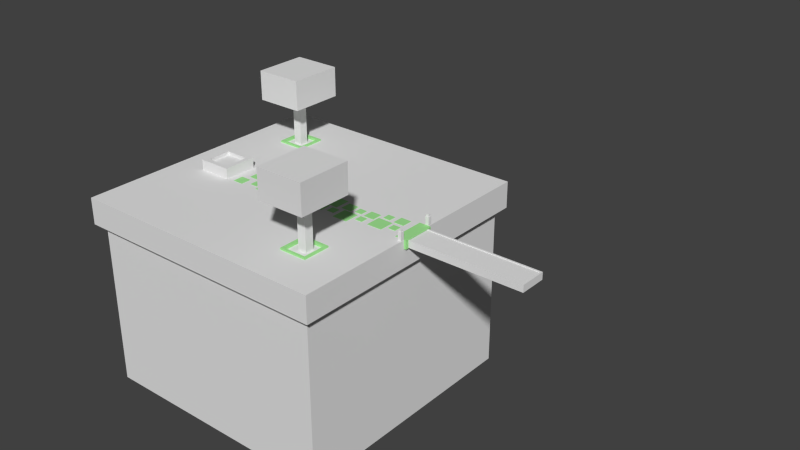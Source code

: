 # Source: Level_base_models.blend  (saved by Blender 2.73.0; exported with 4.5.12 LTS)
import bpy
from mathutils import Matrix  # noqa: F401  (used for matrix-valued properties, if any)

bpy.ops.wm.read_factory_settings(use_empty=True)
scene = bpy.context.scene
scene.name = 'Scene'

# ---- collections
col_collection_1 = bpy.data.collections.new('Collection 1'); scene.collection.children.link(col_collection_1)
col_collection_6 = bpy.data.collections.new('Collection 6'); scene.collection.children.link(col_collection_6)
col_collection_6.hide_render = True
col_collection_6.hide_viewport = True
col_collection_10 = bpy.data.collections.new('Collection 10'); scene.collection.children.link(col_collection_10)
col_collection_10.hide_render = True
col_collection_10.hide_viewport = True
col_collection_11 = bpy.data.collections.new('Collection 11'); scene.collection.children.link(col_collection_11)
col_collection_11.hide_render = True
col_collection_11.hide_viewport = True
col_collection_12 = bpy.data.collections.new('Collection 12'); scene.collection.children.link(col_collection_12)
col_collection_12.hide_render = True
col_collection_12.hide_viewport = True

# ---- materials (node trees are filled in below, after node groups)
mat_material_002 = bpy.data.materials.new('Material.002')
mat_material_002.alpha_threshold = 0.0
mat_material_002.use_transparent_shadow = False
mat_material_002.roughness = 0.5
mat_color = bpy.data.materials.new('Color')
mat_color.alpha_threshold = 0.0
mat_color.use_transparent_shadow = False
mat_color.roughness = 0.5

# ---- material node trees
mat_material_002.use_nodes = True; mat_material_002.node_tree.nodes.clear()
_N = mat_material_002.node_tree.nodes; _L = mat_material_002.node_tree.links
n0 = _N.new('ShaderNodeOutputMaterial'); n0.name = 'Material Output'; n0.location = (300, 300)
n1 = _N.new('ShaderNodeBsdfDiffuse'); n1.name = 'Diffuse BSDF'; n1.location = (10, 300)
n1.inputs[0].default_value = (0.367, 0.8, 0.3016, 1.0)
_L.new(n1.outputs[0], n0.inputs[0])
n0.is_active_output = True
mat_color.use_nodes = True; mat_color.node_tree.nodes.clear()
_N = mat_color.node_tree.nodes; _L = mat_color.node_tree.links
n0 = _N.new('ShaderNodeOutputMaterial'); n0.name = 'Material Output'; n0.location = (300, 300)
n1 = _N.new('ShaderNodeBsdfDiffuse'); n1.name = 'Diffuse BSDF'; n1.location = (10, 300)
_L.new(n1.outputs[0], n0.inputs[0])
n0.is_active_output = True

# ---- world
world_world = bpy.data.worlds.new('World'); scene.world = world_world
world_world.color = (0.05088, 0.05088, 0.05088)
world_world.use_sun_shadow = False
world_world.sun_shadow_jitter_overblur = 0.0
world_world.cycles.sampling_method = 'MANUAL'
world_world.cycles.sample_map_resolution = 256

# ---- meshes
me_cube_659 = bpy.data.meshes.new('Cube.659')
me_cube_659.from_pydata([(-2.0, -2.0, -2.0), (-2.0, 2.0, -2.0), (2.0, 2.0, -2.0), (2.0, -2.0, -2.0), (-2.0, -2.0, 2.0), (-2.0, 2.0, 2.0), (2.0, 2.0, 2.0), (2.0, -2.0, 2.0), (-1.439, -1.439, 2.0), (-1.439, 1.439, 2.0), (1.439, 1.439, 2.0), (1.439, -1.439, 2.0), (-1.439, -1.439, 1.564), (-1.439, 1.439, 1.564), (1.439, 1.439, 1.564), (1.439, -1.439, 1.564)], [], [(4, 5, 1, 0), (5, 6, 2, 1), (6, 7, 3, 2), (7, 4, 0, 3), (0, 1, 2, 3), (8, 11, 15, 12), (8, 9, 5, 4), (9, 10, 6, 5), (10, 11, 7, 6), (11, 8, 4, 7), (15, 14, 13, 12), (11, 10, 14, 15), (10, 9, 13, 14), (9, 8, 12, 13)])
_uv = me_cube_659.uv_layers.new(name='UVMap')
_uv.uv.foreach_set('vector', [0.07988, 0.9637, 0.07988, 0.9637, 0.07988, 0.9637, 0.07988, 0.9637, 0.07988, 0.9637, 0.07988, 0.9637, 0.07988, 0.9637, 0.07988, 0.9637, 0.07988, 0.9637, 0.07988, 0.9637, 0.07988, 0.9637, 0.07988, 0.9637, 0.07988, 0.9637, 0.07988, 0.9637, 0.07988, 0.9637, 0.07988, 0.9637, 0.07988, 0.9637, 0.07988, 0.9637, 0.07988, 0.9637, 0.07988, 0.9637, 0.07988, 0.9637, 0.07988, 0.9637, 0.07988, 0.9637, 0.07988, 0.9637, 0.07988, 0.9637, 0.07988, 0.9637, 0.07988, 0.9637, 0.07988, 0.9637, 0.07988, 0.9637, 0.07988, 0.9637, 0.07988, 0.9637, 0.07988, 0.9637, 0.07988, 0.9637, 0.07988, 0.9637, 0.07988, 0.9637, 0.07988, 0.9637, 0.07988, 0.9637, 0.07988, 0.9637, 0.07988, 0.9637, 0.07988, 0.9637, 0.9456, 0.4516, 0.9456, 0.4516, 0.9456, 0.4516, 0.9456, 0.4516, 0.07988, 0.9637, 0.07988, 0.9637, 0.07988, 0.9637, 0.07988, 0.9637, 0.07988, 0.9637, 0.07988, 0.9637, 0.07988, 0.9637, 0.07988, 0.9637, 0.07988, 0.9637, 0.07988, 0.9637, 0.07988, 0.9637, 0.07988, 0.9637])
me_cube_659.use_remesh_preserve_volume = False
me_cube_659.use_remesh_preserve_attributes = False
me_cube_659.use_mirror_vertex_groups = False
me_cube_659.update()
me_cube_062 = bpy.data.meshes.new('Cube.062')
me_cube_062.from_pydata([(-3.43, -6.015, -0.7325), (-3.43, -3.258, -0.7325), (-0.6728, -3.258, -0.7325), (-0.6728, -6.015, -0.7325), (-3.43, -6.015, 2.025), (-3.43, -3.258, 2.025), (-0.6728, -3.258, 2.025), (-0.6728, -6.015, 2.025), (-2.0, -2.0, -2.0), (-2.0, 2.0, -2.0), (2.0, 2.0, -2.0), (2.0, -2.0, -2.0), (-2.0, -2.0, 2.0), (-2.0, 2.0, 2.0), (2.0, 2.0, 2.0), (2.0, -2.0, 2.0), (1.185, -4.823, 0.1425), (1.185, -2.917, 0.1425), (3.092, -2.917, 0.1425), (3.092, -4.823, 0.1425), (1.185, -4.823, 2.049), (1.185, -2.917, 2.049), (3.092, -2.917, 2.049), (3.092, -4.823, 2.049), (3.692, -1.165, -0.7325), (3.692, 1.592, -0.7325), (6.449, 1.592, -0.7325), (6.449, -1.165, -0.7325), (3.692, -1.165, 2.025), (3.692, 1.592, 2.025), (6.449, 1.592, 2.025), (6.449, -1.165, 2.025), (3.941, -5.888, -2.0), (3.941, -1.888, -2.0), (7.941, -1.888, -2.0), (7.941, -5.888, -2.0), (3.941, -5.888, 2.0), (3.941, -1.888, 2.0), (7.941, -1.888, 2.0), (7.941, -5.888, 2.0), (7.908, -0.8176, -0.7325), (7.908, 1.94, -0.7325), (10.66, 1.94, -0.7325), (10.66, -0.8176, -0.7325), (7.908, -0.8176, 2.025), (7.908, 1.94, 2.025), (10.66, 1.94, 2.025), (10.66, -0.8176, 2.025), (41.21, -1.315, 0.1425), (41.21, 0.5914, 0.1425), (43.12, 0.5914, 0.1425), (43.12, -1.315, 0.1425), (41.21, -1.315, 2.049), (41.21, 0.5914, 2.049), (43.12, 0.5914, 2.049), (43.12, -1.315, 2.049), (40.27, 1.676, -0.7325), (40.27, 4.433, -0.7325), (43.03, 4.433, -0.7325), (43.03, 1.676, -0.7325), (40.27, 1.676, 2.025), (40.27, 4.433, 2.025), (43.03, 4.433, 2.025), (43.03, 1.676, 2.025), (37.1, 1.802, 0.1425), (37.1, 3.709, 0.1425), (39.0, 3.709, 0.1425), (39.0, 1.802, 0.1425), (37.1, 1.802, 2.049), (37.1, 3.709, 2.049), (39.0, 3.709, 2.049), (39.0, 1.802, 2.049), (36.37, -2.855, -2.0), (36.37, 1.145, -2.0), (40.37, 1.145, -2.0), (40.37, -2.855, -2.0), (36.37, -2.855, 2.0), (36.37, 1.145, 2.0), (40.37, 1.145, 2.0), (40.37, -2.855, 2.0), (32.74, -2.786, 0.1425), (32.74, -0.8791, 0.1425), (34.65, -0.8791, 0.1425), (34.65, -2.786, 0.1425), (32.74, -2.786, 2.049), (32.74, -0.8791, 2.049), (34.65, -0.8791, 2.049), (34.65, -2.786, 2.049), (33.1, -0.2527, -0.7325), (33.1, 2.504, -0.7325), (35.86, 2.504, -0.7325), (35.86, -0.2527, -0.7325), (33.1, -0.2527, 2.025), (33.1, 2.504, 2.025), (35.86, 2.504, 2.025), (35.86, -0.2527, 2.025), (27.81, -4.818, -2.0), (27.81, -0.8177, -2.0), (31.81, -0.8177, -2.0), (31.81, -4.818, -2.0), (27.81, -4.818, 2.0), (27.81, -0.8177, 2.0), (31.81, -0.8177, 2.0), (31.81, -4.818, 2.0), (26.45, -0.3831, -0.7325), (26.45, 2.374, -0.7325), (29.21, 2.374, -0.7325), (29.21, -0.3831, -0.7325), (26.45, -0.3831, 2.025), (26.45, 2.374, 2.025), (29.21, 2.374, 2.025), (29.21, -0.3831, 2.025), (24.82, -3.465, 0.1425), (24.82, -1.558, 0.1425), (26.73, -1.558, 0.1425), (26.73, -3.465, 0.1425), (24.82, -3.465, 2.049), (24.82, -1.558, 2.049), (26.73, -1.558, 2.049), (26.73, -3.465, 2.049), (20.84, -4.061, -0.7325), (20.84, -1.304, -0.7325), (23.6, -1.304, -0.7325), (23.6, -4.061, -0.7325), (20.84, -4.061, 2.025), (20.84, -1.304, 2.025), (23.6, -1.304, 2.025), (23.6, -4.061, 2.025), (17.69, -0.6057, -0.7325), (17.69, 2.151, -0.7325), (20.45, 2.151, -0.7325), (20.45, -0.6057, -0.7325), (17.69, -0.6057, 2.025), (17.69, 2.151, 2.025), (20.45, 2.151, 2.025), (20.45, -0.6057, 2.025), (17.1, -3.668, 0.1425), (17.1, -1.761, 0.1425), (19.0, -1.761, 0.1425), (19.0, -3.668, 0.1425), (17.1, -3.668, 2.049), (17.1, -1.761, 2.049), (19.0, -1.761, 2.049), (19.0, -3.668, 2.049), (13.12, -5.281, -0.7325), (13.12, -2.524, -0.7325), (15.87, -2.524, -0.7325), (15.87, -5.281, -0.7325), (13.12, -5.281, 2.025), (13.12, -2.524, 2.025), (15.87, -2.524, 2.025), (15.87, -5.281, 2.025), (12.22, -1.524, -2.0), (12.22, 2.476, -2.0), (16.22, 2.476, -2.0), (16.22, -1.524, -2.0), (12.22, -1.524, 2.0), (12.22, 2.476, 2.0), (16.22, 2.476, 2.0), (16.22, -1.524, 2.0), (9.577, -3.871, 0.1425), (9.577, -1.965, 0.1425), (11.48, -1.965, 0.1425), (11.48, -3.871, 0.1425), (9.577, -3.871, 2.049), (9.577, -1.965, 2.049), (11.48, -1.965, 2.049), (11.48, -3.871, 2.049), (30.17, 0.01789, 0.1425), (30.17, 1.924, 0.1425), (32.08, 1.924, 0.1425), (32.08, 0.01789, 0.1425), (30.17, 0.01789, 2.049), (30.17, 1.924, 2.049), (32.08, 1.924, 2.049), (32.08, 0.01789, 2.049), (21.37, -0.9141, -2.0), (21.37, 3.086, -2.0), (25.37, 3.086, -2.0), (25.37, -0.9141, -2.0), (21.37, -0.9141, 2.0), (21.37, 3.086, 2.0), (25.37, 3.086, 2.0), (25.37, -0.9141, 2.0)], [], [(4, 5, 1, 0), (5, 6, 2, 1), (6, 7, 3, 2), (7, 4, 0, 3), (0, 1, 2, 3), (7, 6, 5, 4), (12, 13, 9, 8), (13, 14, 10, 9), (14, 15, 11, 10), (15, 12, 8, 11), (8, 9, 10, 11), (15, 14, 13, 12), (20, 21, 17, 16), (21, 22, 18, 17), (22, 23, 19, 18), (23, 20, 16, 19), (16, 17, 18, 19), (23, 22, 21, 20), (28, 29, 25, 24), (29, 30, 26, 25), (30, 31, 27, 26), (31, 28, 24, 27), (24, 25, 26, 27), (31, 30, 29, 28), (36, 37, 33, 32), (37, 38, 34, 33), (38, 39, 35, 34), (39, 36, 32, 35), (32, 33, 34, 35), (39, 38, 37, 36), (44, 45, 41, 40), (45, 46, 42, 41), (46, 47, 43, 42), (47, 44, 40, 43), (40, 41, 42, 43), (47, 46, 45, 44), (52, 53, 49, 48), (53, 54, 50, 49), (54, 55, 51, 50), (55, 52, 48, 51), (48, 49, 50, 51), (55, 54, 53, 52), (60, 61, 57, 56), (61, 62, 58, 57), (62, 63, 59, 58), (63, 60, 56, 59), (56, 57, 58, 59), (63, 62, 61, 60), (68, 69, 65, 64), (69, 70, 66, 65), (70, 71, 67, 66), (71, 68, 64, 67), (64, 65, 66, 67), (71, 70, 69, 68), (76, 77, 73, 72), (77, 78, 74, 73), (78, 79, 75, 74), (79, 76, 72, 75), (72, 73, 74, 75), (79, 78, 77, 76), (84, 85, 81, 80), (85, 86, 82, 81), (86, 87, 83, 82), (87, 84, 80, 83), (80, 81, 82, 83), (87, 86, 85, 84), (92, 93, 89, 88), (93, 94, 90, 89), (94, 95, 91, 90), (95, 92, 88, 91), (88, 89, 90, 91), (95, 94, 93, 92), (100, 101, 97, 96), (101, 102, 98, 97), (102, 103, 99, 98), (103, 100, 96, 99), (96, 97, 98, 99), (103, 102, 101, 100), (108, 109, 105, 104), (109, 110, 106, 105), (110, 111, 107, 106), (111, 108, 104, 107), (104, 105, 106, 107), (111, 110, 109, 108), (116, 117, 113, 112), (117, 118, 114, 113), (118, 119, 115, 114), (119, 116, 112, 115), (112, 113, 114, 115), (119, 118, 117, 116), (124, 125, 121, 120), (125, 126, 122, 121), (126, 127, 123, 122), (127, 124, 120, 123), (120, 121, 122, 123), (127, 126, 125, 124), (132, 133, 129, 128), (133, 134, 130, 129), (134, 135, 131, 130), (135, 132, 128, 131), (128, 129, 130, 131), (135, 134, 133, 132), (140, 141, 137, 136), (141, 142, 138, 137), (142, 143, 139, 138), (143, 140, 136, 139), (136, 137, 138, 139), (143, 142, 141, 140), (148, 149, 145, 144), (149, 150, 146, 145), (150, 151, 147, 146), (151, 148, 144, 147), (144, 145, 146, 147), (151, 150, 149, 148), (156, 157, 153, 152), (157, 158, 154, 153), (158, 159, 155, 154), (159, 156, 152, 155), (152, 153, 154, 155), (159, 158, 157, 156), (164, 165, 161, 160), (165, 166, 162, 161), (166, 167, 163, 162), (167, 164, 160, 163), (160, 161, 162, 163), (167, 166, 165, 164), (172, 173, 169, 168), (173, 174, 170, 169), (174, 175, 171, 170), (175, 172, 168, 171), (168, 169, 170, 171), (175, 174, 173, 172), (180, 181, 177, 176), (181, 182, 178, 177), (182, 183, 179, 178), (183, 180, 176, 179), (176, 177, 178, 179), (183, 182, 181, 180)])
_uv = me_cube_062.uv_layers.new(name='UVMap')
_uv.uv.foreach_set('vector', [0.9329, 0.9872, 0.9329, 0.9872, 0.9329, 0.9872, 0.9329, 0.9872, 0.9329, 0.9872, 0.9329, 0.9872, 0.9329, 0.9872, 0.9329, 0.9872, 0.9329, 0.9872, 0.9329, 0.9872, 0.9329, 0.9872, 0.9329, 0.9872, 0.9329, 0.9872, 0.9329, 0.9872, 0.9329, 0.9872, 0.9329, 0.9872, 0.9329, 0.9872, 0.9329, 0.9872, 0.9329, 0.9872, 0.9329, 0.9872, 0.9329, 0.9872, 0.9329, 0.9872, 0.9329, 0.9872, 0.9329, 0.9872, 0.9329, 0.9872, 0.9329, 0.9872, 0.9329, 0.9872, 0.9329, 0.9872, 0.9329, 0.9872, 0.9329, 0.9872, 0.9329, 0.9872, 0.9329, 0.9872, 0.9329, 0.9872, 0.9329, 0.9872, 0.9329, 0.9872, 0.9329, 0.9872, 0.9329, 0.9872, 0.9329, 0.9872, 0.9329, 0.9872, 0.9329, 0.9872, 0.9329, 0.9872, 0.9329, 0.9872, 0.9329, 0.9872, 0.9329, 0.9872, 0.9329, 0.9872, 0.9329, 0.9872, 0.9329, 0.9872, 0.9329, 0.9872, 0.9329, 0.9872, 0.9329, 0.9872, 0.9329, 0.9872, 0.9329, 0.9872, 0.9329, 0.9872, 0.9329, 0.9872, 0.9329, 0.9872, 0.9329, 0.9872, 0.9329, 0.9872, 0.9329, 0.9872, 0.9329, 0.9872, 0.9329, 0.9872, 0.9329, 0.9872, 0.9329, 0.9872, 0.9329, 0.9872, 0.9329, 0.9872, 0.9329, 0.9872, 0.9329, 0.9872, 0.9329, 0.9872, 0.9329, 0.9872, 0.9329, 0.9872, 0.9329, 0.9872, 0.9329, 0.9872, 0.9329, 0.9872, 0.9329, 0.9872, 0.9329, 0.9872, 0.9329, 0.9872, 0.9329, 0.9872, 0.9329, 0.9872, 0.9329, 0.9872, 0.9329, 0.9872, 0.9329, 0.9872, 0.9329, 0.9872, 0.9329, 0.9872, 0.9329, 0.9872, 0.9329, 0.9872, 0.9329, 0.9872, 0.9329, 0.9872, 0.9329, 0.9872, 0.9329, 0.9872, 0.9329, 0.9872, 0.9329, 0.9872, 0.9329, 0.9872, 0.9329, 0.9872, 0.9329, 0.9872, 0.9329, 0.9872, 0.9329, 0.9872, 0.9329, 0.9872, 0.9329, 0.9872, 0.9329, 0.9872, 0.9329, 0.9872, 0.9329, 0.9872, 0.9329, 0.9872, 0.9329, 0.9872, 0.9329, 0.9872, 0.9329, 0.9872, 0.9329, 0.9872, 0.9329, 0.9872, 0.9329, 0.9872, 0.9329, 0.9872, 0.9329, 0.9872, 0.9329, 0.9872, 0.9329, 0.9872, 0.9329, 0.9872, 0.9329, 0.9872, 0.9329, 0.9872, 0.9329, 0.9872, 0.9329, 0.9872, 0.9329, 0.9872, 0.9329, 0.9872, 0.9329, 0.9872, 0.9329, 0.9872, 0.9329, 0.9872, 0.9329, 0.9872, 0.9329, 0.9872, 0.9329, 0.9872, 0.9329, 0.9872, 0.9329, 0.9872, 0.9329, 0.9872, 0.9329, 0.9872, 0.9329, 0.9872, 0.9329, 0.9872, 0.9329, 0.9872, 0.9329, 0.9872, 0.9329, 0.9872, 0.9329, 0.9872, 0.9329, 0.9872, 0.9329, 0.9872, 0.9329, 0.9872, 0.9329, 0.9872, 0.9329, 0.9872, 0.9329, 0.9872, 0.9329, 0.9872, 0.9329, 0.9872, 0.9329, 0.9872, 0.9329, 0.9872, 0.9329, 0.9872, 0.9329, 0.9872, 0.9329, 0.9872, 0.9329, 0.9872, 0.9329, 0.9872, 0.9329, 0.9872, 0.9329, 0.9872, 0.9329, 0.9872, 0.9329, 0.9872, 0.9329, 0.9872, 0.9329, 0.9872, 0.9329, 0.9872, 0.9329, 0.9872, 0.9329, 0.9872, 0.9329, 0.9872, 0.9329, 0.9872, 0.9329, 0.9872, 0.9329, 0.9872, 0.9329, 0.9872, 0.9329, 0.9872, 0.9329, 0.9872, 0.9329, 0.9872, 0.9329, 0.9872, 0.9329, 0.9872, 0.9329, 0.9872, 0.9329, 0.9872, 0.9329, 0.9872, 0.9329, 0.9872, 0.9329, 0.9872, 0.9329, 0.9872, 0.9329, 0.9872, 0.9329, 0.9872, 0.9329, 0.9872, 0.9329, 0.9872, 0.9329, 0.9872, 0.9329, 0.9872, 0.9329, 0.9872, 0.9329, 0.9872, 0.9329, 0.9872, 0.9329, 0.9872, 0.9329, 0.9872, 0.9329, 0.9872, 0.9329, 0.9872, 0.9329, 0.9872, 0.9329, 0.9872, 0.9329, 0.9872, 0.9329, 0.9872, 0.9329, 0.9872, 0.9329, 0.9872, 0.9329, 0.9872, 0.9329, 0.9872, 0.9329, 0.9872, 0.9329, 0.9872, 0.9329, 0.9872, 0.9329, 0.9872, 0.9329, 0.9872, 0.9329, 0.9872, 0.9329, 0.9872, 0.9329, 0.9872, 0.9329, 0.9872, 0.9329, 0.9872, 0.9329, 0.9872, 0.9329, 0.9872, 0.9329, 0.9872, 0.9329, 0.9872, 0.9329, 0.9872, 0.9329, 0.9872, 0.9329, 0.9872, 0.9329, 0.9872, 0.9329, 0.9872, 0.9329, 0.9872, 0.9329, 0.9872, 0.9329, 0.9872, 0.9329, 0.9872, 0.9329, 0.9872, 0.9329, 0.9872, 0.9329, 0.9872, 0.9329, 0.9872, 0.9329, 0.9872, 0.9329, 0.9872, 0.9329, 0.9872, 0.9329, 0.9872, 0.9329, 0.9872, 0.9329, 0.9872, 0.9329, 0.9872, 0.9329, 0.9872, 0.9329, 0.9872, 0.9329, 0.9872, 0.9329, 0.9872, 0.9329, 0.9872, 0.9329, 0.9872, 0.9329, 0.9872, 0.9329, 0.9872, 0.9329, 0.9872, 0.9329, 0.9872, 0.9329, 0.9872, 0.9329, 0.9872, 0.9329, 0.9872, 0.9329, 0.9872, 0.9329, 0.9872, 0.9329, 0.9872, 0.9329, 0.9872, 0.9329, 0.9872, 0.9329, 0.9872, 0.9329, 0.9872, 0.9329, 0.9872, 0.9329, 0.9872, 0.9329, 0.9872, 0.9329, 0.9872, 0.9329, 0.9872, 0.9329, 0.9872, 0.9329, 0.9872, 0.9329, 0.9872, 0.9329, 0.9872, 0.9329, 0.9872, 0.9329, 0.9872, 0.9329, 0.9872, 0.9329, 0.9872, 0.9329, 0.9872, 0.9329, 0.9872, 0.9329, 0.9872, 0.9329, 0.9872, 0.9329, 0.9872, 0.9329, 0.9872, 0.9329, 0.9872, 0.9329, 0.9872, 0.9329, 0.9872, 0.9329, 0.9872, 0.9329, 0.9872, 0.9329, 0.9872, 0.9329, 0.9872, 0.9329, 0.9872, 0.9329, 0.9872, 0.9329, 0.9872, 0.9329, 0.9872, 0.9329, 0.9872, 0.9329, 0.9872, 0.9329, 0.9872, 0.9329, 0.9872, 0.9329, 0.9872, 0.9329, 0.9872, 0.9329, 0.9872, 0.9329, 0.9872, 0.9329, 0.9872, 0.9329, 0.9872, 0.9329, 0.9872, 0.9329, 0.9872, 0.9329, 0.9872, 0.9329, 0.9872, 0.9329, 0.9872, 0.9329, 0.9872, 0.9329, 0.9872, 0.9329, 0.9872, 0.9329, 0.9872, 0.9329, 0.9872, 0.9329, 0.9872, 0.9329, 0.9872, 0.9329, 0.9872, 0.9329, 0.9872, 0.9329, 0.9872, 0.9329, 0.9872, 0.9329, 0.9872, 0.9329, 0.9872, 0.9329, 0.9872, 0.9329, 0.9872, 0.9329, 0.9872, 0.9329, 0.9872, 0.9329, 0.9872, 0.9329, 0.9872, 0.9329, 0.9872, 0.9329, 0.9872, 0.9329, 0.9872, 0.9329, 0.9872, 0.9329, 0.9872, 0.9329, 0.9872, 0.9329, 0.9872, 0.9329, 0.9872, 0.9329, 0.9872, 0.9329, 0.9872, 0.9329, 0.9872, 0.9329, 0.9872, 0.9329, 0.9872, 0.9329, 0.9872, 0.9329, 0.9872, 0.9329, 0.9872, 0.9329, 0.9872, 0.9329, 0.9872, 0.9329, 0.9872, 0.9329, 0.9872, 0.9329, 0.9872, 0.9329, 0.9872, 0.9329, 0.9872, 0.9329, 0.9872, 0.9329, 0.9872, 0.9329, 0.9872, 0.9329, 0.9872, 0.9329, 0.9872, 0.9329, 0.9872, 0.9329, 0.9872, 0.9329, 0.9872, 0.9329, 0.9872, 0.9329, 0.9872, 0.9329, 0.9872, 0.9329, 0.9872, 0.9329, 0.9872, 0.9329, 0.9872, 0.9329, 0.9872, 0.9329, 0.9872, 0.9329, 0.9872, 0.9329, 0.9872, 0.9329, 0.9872, 0.9329, 0.9872, 0.9329, 0.9872, 0.9329, 0.9872, 0.9329, 0.9872, 0.9329, 0.9872, 0.9329, 0.9872, 0.9329, 0.9872, 0.9329, 0.9872, 0.9329, 0.9872, 0.9329, 0.9872, 0.9329, 0.9872, 0.9329, 0.9872, 0.9329, 0.9872, 0.9329, 0.9872, 0.9329, 0.9872, 0.9329, 0.9872, 0.9329, 0.9872, 0.9329, 0.9872, 0.9329, 0.9872, 0.9329, 0.9872, 0.9329, 0.9872, 0.9329, 0.9872, 0.9329, 0.9872, 0.9329, 0.9872, 0.9329, 0.9872, 0.9329, 0.9872, 0.9329, 0.9872, 0.9329, 0.9872, 0.9329, 0.9872, 0.9329, 0.9872, 0.9329, 0.9872, 0.9329, 0.9872, 0.9329, 0.9872, 0.9329, 0.9872, 0.9329, 0.9872, 0.9329, 0.9872, 0.9329, 0.9872, 0.9329, 0.9872, 0.9329, 0.9872, 0.9329, 0.9872, 0.9329, 0.9872, 0.9329, 0.9872, 0.9329, 0.9872, 0.9329, 0.9872, 0.9329, 0.9872, 0.9329, 0.9872, 0.9329, 0.9872, 0.9329, 0.9872, 0.9329, 0.9872, 0.9329, 0.9872, 0.9329, 0.9872, 0.9329, 0.9872, 0.9329, 0.9872, 0.9329, 0.9872, 0.9329, 0.9872, 0.9329, 0.9872, 0.9329, 0.9872, 0.9329, 0.9872, 0.9329, 0.9872, 0.9329, 0.9872, 0.9329, 0.9872, 0.9329, 0.9872, 0.9329, 0.9872, 0.9329, 0.9872, 0.9329, 0.9872, 0.9329, 0.9872, 0.9329, 0.9872, 0.9329, 0.9872, 0.9329, 0.9872, 0.9329, 0.9872, 0.9329, 0.9872, 0.9329, 0.9872, 0.9329, 0.9872, 0.9329, 0.9872, 0.9329, 0.9872, 0.9329, 0.9872, 0.9329, 0.9872, 0.9329, 0.9872, 0.9329, 0.9872, 0.9329, 0.9872, 0.9329, 0.9872, 0.9329, 0.9872, 0.9329, 0.9872, 0.9329, 0.9872, 0.9329, 0.9872, 0.9329, 0.9872, 0.9329, 0.9872, 0.9329, 0.9872, 0.9329, 0.9872, 0.9329, 0.9872, 0.9329, 0.9872, 0.9329, 0.9872, 0.9329, 0.9872, 0.9329, 0.9872, 0.9329, 0.9872, 0.9329, 0.9872, 0.9329, 0.9872, 0.9329, 0.9872, 0.9329, 0.9872, 0.9329, 0.9872, 0.9329, 0.9872, 0.9329, 0.9872, 0.9329, 0.9872, 0.9329, 0.9872, 0.9329, 0.9872, 0.9329, 0.9872, 0.9329, 0.9872, 0.9329, 0.9872, 0.9329, 0.9872, 0.9329, 0.9872, 0.9329, 0.9872, 0.9329, 0.9872, 0.9329, 0.9872, 0.9329, 0.9872, 0.9329, 0.9872, 0.9329, 0.9872, 0.9329, 0.9872, 0.9329, 0.9872, 0.9329, 0.9872, 0.9329, 0.9872, 0.9329, 0.9872, 0.9329, 0.9872, 0.9329, 0.9872, 0.9329, 0.9872, 0.9329, 0.9872, 0.9329, 0.9872, 0.9329, 0.9872, 0.9329, 0.9872, 0.9329, 0.9872, 0.9329, 0.9872, 0.9329, 0.9872, 0.9329, 0.9872, 0.9329, 0.9872, 0.9329, 0.9872, 0.9329, 0.9872, 0.9329, 0.9872, 0.9329, 0.9872, 0.9329, 0.9872, 0.9329, 0.9872, 0.9329, 0.9872, 0.9329, 0.9872, 0.9329, 0.9872, 0.9329, 0.9872, 0.9329, 0.9872, 0.9329, 0.9872, 0.9329, 0.9872, 0.9329, 0.9872, 0.9329, 0.9872, 0.9329, 0.9872, 0.9329, 0.9872, 0.9329, 0.9872, 0.9329, 0.9872, 0.9329, 0.9872, 0.9329, 0.9872, 0.9329, 0.9872, 0.9329, 0.9872, 0.9329, 0.9872, 0.9329, 0.9872, 0.9329, 0.9872, 0.9329, 0.9872, 0.9329, 0.9872, 0.9329, 0.9872, 0.9329, 0.9872, 0.9329, 0.9872, 0.9329, 0.9872, 0.9329, 0.9872, 0.9329, 0.9872, 0.9329, 0.9872, 0.9329, 0.9872, 0.9329, 0.9872, 0.9329, 0.9872, 0.9329, 0.9872, 0.9329, 0.9872, 0.9329, 0.9872, 0.9329, 0.9872, 0.9329, 0.9872, 0.9329, 0.9872, 0.9329, 0.9872, 0.9329, 0.9872, 0.9329, 0.9872, 0.9329, 0.9872, 0.9329, 0.9872, 0.9329, 0.9872, 0.9329, 0.9872, 0.9329, 0.9872, 0.9329, 0.9872, 0.9329, 0.9872, 0.9329, 0.9872, 0.9329, 0.9872, 0.9329, 0.9872, 0.9329, 0.9872, 0.9329, 0.9872, 0.9329, 0.9872, 0.9329, 0.9872, 0.9329, 0.9872, 0.9329, 0.9872, 0.9329, 0.9872])
me_cube_062.materials.append(mat_material_002)
me_cube_062.use_remesh_preserve_volume = False
me_cube_062.use_remesh_preserve_attributes = False
me_cube_062.use_mirror_vertex_groups = False
me_cube_062.update()
me_cube_033 = bpy.data.meshes.new('Cube.033')
me_cube_033.from_pydata([(-12.65, 11.35, 1.315), (-12.65, 12.65, 1.315), (-11.35, 12.65, 1.315), (-11.35, 11.35, 1.315), (-12.65, 11.35, 9.335), (-12.65, 12.65, 9.335), (-11.35, 12.65, 9.335), (-11.35, 11.35, 9.335), (-15.59, 7.986, 8.903), (-15.59, 16.01, 8.903), (-8.412, 16.01, 8.903), (-8.412, 7.986, 8.903), (-15.59, 7.986, 13.37), (-15.59, 16.01, 13.37), (-8.412, 16.01, 13.37), (-8.412, 7.986, 13.37)], [], [(0, 1, 2, 3), (4, 7, 6, 5), (2, 1, 5, 6), (3, 2, 6, 7), (0, 3, 7, 4), (1, 0, 4, 5), (8, 9, 10, 11), (12, 15, 14, 13), (10, 9, 13, 14), (11, 10, 14, 15), (8, 11, 15, 12), (9, 8, 12, 13)])
_uv = me_cube_033.uv_layers.new(name='UVMap')
_uv.uv.foreach_set('vector', [0.4427, 0.9432, 0.4427, 0.9432, 0.4427, 0.9432, 0.4427, 0.9432, 0.4427, 0.9432, 0.4427, 0.9432, 0.4427, 0.9432, 0.4427, 0.9432, 0.4427, 0.9432, 0.4427, 0.9432, 0.4427, 0.9432, 0.4427, 0.9432, 0.4427, 0.9432, 0.4427, 0.9432, 0.4427, 0.9432, 0.4427, 0.9432, 0.4427, 0.9432, 0.4427, 0.9432, 0.4427, 0.9432, 0.4427, 0.9432, 0.4427, 0.9432, 0.4427, 0.9432, 0.4427, 0.9432, 0.4427, 0.9432, 0.9329, 0.7935, 0.9329, 0.7935, 0.9329, 0.7935, 0.9329, 0.7935, 0.9329, 0.7935, 0.9329, 0.7935, 0.9329, 0.7935, 0.9329, 0.7935, 0.9329, 0.7935, 0.9329, 0.7935, 0.9329, 0.7935, 0.9329, 0.7935, 0.9329, 0.7935, 0.9329, 0.7935, 0.9329, 0.7935, 0.9329, 0.7935, 0.9329, 0.7935, 0.9329, 0.7935, 0.9329, 0.7935, 0.9329, 0.7935, 0.9329, 0.7935, 0.9329, 0.7935, 0.9329, 0.7935, 0.9329, 0.7935])
me_cube_033.use_remesh_preserve_volume = False
me_cube_033.use_remesh_preserve_attributes = False
me_cube_033.use_mirror_vertex_groups = False
me_cube_033.update()
me_cube_032 = bpy.data.meshes.new('Cube.032')
me_cube_032.from_pydata([(-12.65, 11.35, 1.315), (-12.65, 12.65, 1.315), (-11.35, 12.65, 1.315), (-11.35, 11.35, 1.315), (-12.65, 11.35, 9.335), (-12.65, 12.65, 9.335), (-11.35, 12.65, 9.335), (-11.35, 11.35, 9.335), (-15.59, 7.986, 8.903), (-15.59, 16.01, 8.903), (-8.412, 16.01, 8.903), (-8.412, 7.986, 8.903), (-15.59, 7.986, 13.37), (-15.59, 16.01, 13.37), (-8.412, 16.01, 13.37), (-8.412, 7.986, 13.37)], [], [(0, 1, 2, 3), (4, 7, 6, 5), (2, 1, 5, 6), (3, 2, 6, 7), (0, 3, 7, 4), (1, 0, 4, 5), (8, 9, 10, 11), (12, 15, 14, 13), (10, 9, 13, 14), (11, 10, 14, 15), (8, 11, 15, 12), (9, 8, 12, 13)])
_uv = me_cube_032.uv_layers.new(name='UVMap')
_uv.uv.foreach_set('vector', [0.4363, 0.9402, 0.4363, 0.9402, 0.4363, 0.9402, 0.4363, 0.9402, 0.4363, 0.9402, 0.4363, 0.9402, 0.4363, 0.9402, 0.4363, 0.9402, 0.4363, 0.9402, 0.4363, 0.9402, 0.4363, 0.9402, 0.4363, 0.9402, 0.4363, 0.9402, 0.4363, 0.9402, 0.4363, 0.9402, 0.4363, 0.9402, 0.4363, 0.9402, 0.4363, 0.9402, 0.4363, 0.9402, 0.4363, 0.9402, 0.4363, 0.9402, 0.4363, 0.9402, 0.4363, 0.9402, 0.4363, 0.9402, 0.9265, 0.7964, 0.9265, 0.7964, 0.9265, 0.7964, 0.9265, 0.7964, 0.9265, 0.7964, 0.9265, 0.7964, 0.9265, 0.7964, 0.9265, 0.7964, 0.9265, 0.7964, 0.9265, 0.7964, 0.9265, 0.7964, 0.9265, 0.7964, 0.9265, 0.7964, 0.9265, 0.7964, 0.9265, 0.7964, 0.9265, 0.7964, 0.9265, 0.7964, 0.9265, 0.7964, 0.9265, 0.7964, 0.9265, 0.7964, 0.9265, 0.7964, 0.9265, 0.7964, 0.9265, 0.7964, 0.9265, 0.7964])
me_cube_032.use_remesh_preserve_volume = False
me_cube_032.use_remesh_preserve_attributes = False
me_cube_032.use_mirror_vertex_groups = False
me_cube_032.update()
me_cube_020 = bpy.data.meshes.new('Cube.020')
me_cube_020.from_pydata([(21.9, -26.1, 2.226), (21.9, -21.9, 2.226), (21.9, -21.9, -2.237), (21.9, -26.1, -2.237), (26.1, -26.1, 2.226), (26.1, -26.1, -2.237), (26.1, -21.9, 2.226), (22.28, -25.72, 2.226), (22.28, -22.28, 2.226), (25.72, -22.28, 2.226), (25.72, -25.72, 2.226), (26.1, -21.9, -2.237), (-2.104, -2.104, 2.226), (-2.104, 2.104, 2.226), (-2.104, 2.104, -2.237), (-2.104, -2.104, -2.237), (2.104, -2.104, 2.226), (2.104, -2.104, -2.237), (2.104, 2.104, 2.226), (-1.717, -1.717, 2.226), (-1.717, 1.717, 2.226), (1.717, 1.717, 2.226), (1.717, -1.717, 2.226), (2.104, 2.104, -2.237), (22.28, -25.72, -1.821), (22.28, -22.28, -1.821), (25.72, -22.28, -1.821), (25.72, -25.72, -1.821), (-1.717, -1.717, -1.821), (-1.717, 1.717, -1.821), (1.717, 1.717, -1.821), (1.717, -1.717, -1.821)], [], [(0, 1, 2, 3), (4, 0, 3, 5), (6, 1, 0, 7, 8, 9), (6, 9, 10, 7, 0, 4), (1, 6, 11, 2), (3, 2, 11, 5), (6, 4, 5, 11), (8, 7, 24, 25), (9, 8, 25, 26), (24, 27, 26, 25), (7, 10, 27, 24), (10, 9, 26, 27), (12, 13, 14, 15), (16, 12, 15, 17), (18, 13, 12, 19, 20, 21), (16, 18, 21, 22, 19, 12), (13, 18, 23, 14), (15, 14, 23, 17), (18, 16, 17, 23), (20, 19, 28, 29), (21, 20, 29, 30), (28, 31, 30, 29), (19, 22, 31, 28), (22, 21, 30, 31)])
_uv = me_cube_020.uv_layers.new(name='UVMap')
_uv.uv.foreach_set('vector', [0.07351, 0.9637, 0.07351, 0.9637, 0.07351, 0.9637, 0.07351, 0.9637, 0.07351, 0.9637, 0.07351, 0.9637, 0.07351, 0.9637, 0.07351, 0.9637, 0.07351, 0.9637, 0.07351, 0.9637, 0.07351, 0.9637, 0.07351, 0.9637, 0.07351, 0.9637, 0.07351, 0.9637, 0.07351, 0.9637, 0.07351, 0.9637, 0.07351, 0.9637, 0.07351, 0.9637, 0.07351, 0.9637, 0.07351, 0.9637, 0.07351, 0.9637, 0.07351, 0.9637, 0.07351, 0.9637, 0.07351, 0.9637, 0.07351, 0.9637, 0.07351, 0.9637, 0.07351, 0.9637, 0.07351, 0.9637, 0.07351, 0.9637, 0.07351, 0.9637, 0.07351, 0.9637, 0.07351, 0.9637, 0.07351, 0.9637, 0.07351, 0.9637, 0.07351, 0.9637, 0.07351, 0.9637, 0.07351, 0.9637, 0.07351, 0.9637, 0.07351, 0.9637, 0.07351, 0.9637, 0.07351, 0.9637, 0.07351, 0.9637, 0.07351, 0.9637, 0.07351, 0.9637, 0.07351, 0.9637, 0.07351, 0.9637, 0.07351, 0.9637, 0.07351, 0.9637, 0.07351, 0.9637, 0.07351, 0.9637, 0.07351, 0.9637, 0.07351, 0.9637, 0.07351, 0.9637, 0.07351, 0.9637, 0.07351, 0.9637, 0.07351, 0.9637, 0.07351, 0.9637, 0.07351, 0.9637, 0.07351, 0.9637, 0.07351, 0.9637, 0.07351, 0.9637, 0.07351, 0.9637, 0.07351, 0.9637, 0.07351, 0.9637, 0.07351, 0.9637, 0.07351, 0.9637, 0.07351, 0.9637, 0.07351, 0.9637, 0.07351, 0.9637, 0.07351, 0.9637, 0.07351, 0.9637, 0.07351, 0.9637, 0.07351, 0.9637, 0.07351, 0.9637, 0.07351, 0.9637, 0.07351, 0.9637, 0.07351, 0.9637, 0.07351, 0.9637, 0.07351, 0.9637, 0.07351, 0.9637, 0.07351, 0.9637, 0.07351, 0.9637, 0.07351, 0.9637, 0.07351, 0.9637, 0.07351, 0.9637, 0.07351, 0.9637, 0.07351, 0.9637, 0.07351, 0.9637, 0.07351, 0.9637, 0.07351, 0.9637, 0.07351, 0.9637, 0.07351, 0.9637, 0.07351, 0.9637, 0.07351, 0.9637, 0.07351, 0.9637, 0.07351, 0.9637, 0.07351, 0.9637, 0.07351, 0.9637, 0.07351, 0.9637, 0.07351, 0.9637, 0.07351, 0.9637, 0.07351, 0.9637, 0.07351, 0.9637, 0.07351, 0.9637])
me_cube_020.materials.append(mat_material_002)
me_cube_020.use_remesh_preserve_volume = False
me_cube_020.use_remesh_preserve_attributes = False
me_cube_020.use_mirror_vertex_groups = False
me_cube_020.update()
me_cube_019 = bpy.data.meshes.new('Cube.019')
me_cube_019.from_pydata([(-20.0, -20.0, -2.0), (-20.0, 20.0, -2.0), (20.0, 20.0, -2.0), (20.0, -20.0, -2.0), (-20.0, -20.0, 2.0), (-20.0, 20.0, 2.0), (20.0, 20.0, 2.0), (20.0, -20.0, 2.0)], [], [(4, 5, 1, 0), (5, 6, 2, 1), (6, 7, 3, 2), (7, 4, 0, 3), (0, 1, 2, 3), (7, 6, 5, 4)])
_uv = me_cube_019.uv_layers.new(name='UVMap')
_uv.uv.foreach_set('vector', [0.2072, 0.9402, 0.2072, 0.9402, 0.2072, 0.9402, 0.2072, 0.9402, 0.2072, 0.9402, 0.2072, 0.9402, 0.2072, 0.9402, 0.2072, 0.9402, 0.2072, 0.9402, 0.2072, 0.9402, 0.2072, 0.9402, 0.2072, 0.9402, 0.2072, 0.9402, 0.2072, 0.9402, 0.2072, 0.9402, 0.2072, 0.9402, 0.2072, 0.9402, 0.2072, 0.9402, 0.2072, 0.9402, 0.2072, 0.9402, 0.2072, 0.9402, 0.2072, 0.9402, 0.2072, 0.9402, 0.2072, 0.9402])
me_cube_019.materials.append(mat_color)
me_cube_019.use_remesh_preserve_volume = False
me_cube_019.use_remesh_preserve_attributes = False
me_cube_019.use_mirror_vertex_groups = False
me_cube_019.update()
me_cube_018 = bpy.data.meshes.new('Cube.018')
me_cube_018.from_pydata([(-2.0, -2.0, -2.0), (-2.0, 2.0, -2.0), (2.0, 2.0, -2.0), (2.0, -2.0, -2.0), (-2.0, -2.0, 13.99), (-2.0, 2.0, 13.99), (2.0, 2.0, 13.99), (2.0, -2.0, 13.99), (-1.474, -1.474, 13.99), (-1.474, 1.474, 13.99), (1.474, 1.474, 13.99), (1.474, -1.474, 13.99), (-1.474, -1.474, 15.81), (-1.474, 1.474, 15.81), (1.474, 1.474, 15.81), (1.474, -1.474, 15.81)], [], [(4, 5, 1, 0), (5, 6, 2, 1), (6, 7, 3, 2), (7, 4, 0, 3), (0, 1, 2, 3), (4, 7, 11, 8), (8, 11, 15, 12), (7, 6, 10, 11), (6, 5, 9, 10), (5, 4, 8, 9), (15, 14, 13, 12), (11, 10, 14, 15), (10, 9, 13, 14), (9, 8, 12, 13)])
_uv = me_cube_018.uv_layers.new(name='UVMap')
_uv.uv.foreach_set('vector', [0.5637, 0.9623, 0.5637, 0.9623, 0.5637, 0.9623, 0.5637, 0.9623, 0.5637, 0.9623, 0.5637, 0.9623, 0.5637, 0.9623, 0.5637, 0.9623, 0.5637, 0.9623, 0.5637, 0.9623, 0.5637, 0.9623, 0.5637, 0.9623, 0.5637, 0.9623, 0.5637, 0.9623, 0.5637, 0.9623, 0.5637, 0.9623, 0.5637, 0.9623, 0.5637, 0.9623, 0.5637, 0.9623, 0.5637, 0.9623, 0.5637, 0.9623, 0.5637, 0.9623, 0.5637, 0.9623, 0.5637, 0.9623, 0.5637, 0.9623, 0.5637, 0.9623, 0.5637, 0.9623, 0.5637, 0.9623, 0.5637, 0.9623, 0.5637, 0.9623, 0.5637, 0.9623, 0.5637, 0.9623, 0.5637, 0.9623, 0.5637, 0.9623, 0.5637, 0.9623, 0.5637, 0.9623, 0.5637, 0.9623, 0.5637, 0.9623, 0.5637, 0.9623, 0.5637, 0.9623, 0.5637, 0.9623, 0.5637, 0.9623, 0.5637, 0.9623, 0.5637, 0.9623, 0.5637, 0.9623, 0.5637, 0.9623, 0.5637, 0.9623, 0.5637, 0.9623, 0.5637, 0.9623, 0.5637, 0.9623, 0.5637, 0.9623, 0.5637, 0.9623, 0.5637, 0.9623, 0.5637, 0.9623, 0.5637, 0.9623, 0.5637, 0.9623])
me_cube_018.use_remesh_preserve_volume = False
me_cube_018.use_remesh_preserve_attributes = False
me_cube_018.use_mirror_vertex_groups = False
me_cube_018.update()
me_cube_011 = bpy.data.meshes.new('Cube.011')
me_cube_011.from_pydata([(-2.0, -2.0, -2.0), (-2.0, 2.0, -2.0), (2.0, 2.0, -2.0), (2.0, -2.0, -2.0), (-2.0, -2.0, 13.99), (-2.0, 2.0, 13.99), (2.0, 2.0, 13.99), (2.0, -2.0, 13.99), (-1.474, -1.474, 13.99), (-1.474, 1.474, 13.99), (1.474, 1.474, 13.99), (1.474, -1.474, 13.99), (-1.474, -1.474, 15.81), (-1.474, 1.474, 15.81), (1.474, 1.474, 15.81), (1.474, -1.474, 15.81)], [], [(4, 5, 1, 0), (5, 6, 2, 1), (6, 7, 3, 2), (7, 4, 0, 3), (0, 1, 2, 3), (4, 7, 11, 8), (8, 11, 15, 12), (7, 6, 10, 11), (6, 5, 9, 10), (5, 4, 8, 9), (15, 14, 13, 12), (11, 10, 14, 15), (10, 9, 13, 14), (9, 8, 12, 13)])
_uv = me_cube_011.uv_layers.new(name='UVMap')
_uv.uv.foreach_set('vector', [0.5509, 0.9652, 0.5509, 0.9652, 0.5509, 0.9652, 0.5509, 0.9652, 0.5509, 0.9652, 0.5509, 0.9652, 0.5509, 0.9652, 0.5509, 0.9652, 0.5509, 0.9652, 0.5509, 0.9652, 0.5509, 0.9652, 0.5509, 0.9652, 0.5509, 0.9652, 0.5509, 0.9652, 0.5509, 0.9652, 0.5509, 0.9652, 0.5509, 0.9652, 0.5509, 0.9652, 0.5509, 0.9652, 0.5509, 0.9652, 0.5509, 0.9652, 0.5509, 0.9652, 0.5509, 0.9652, 0.5509, 0.9652, 0.5509, 0.9652, 0.5509, 0.9652, 0.5509, 0.9652, 0.5509, 0.9652, 0.5509, 0.9652, 0.5509, 0.9652, 0.5509, 0.9652, 0.5509, 0.9652, 0.5509, 0.9652, 0.5509, 0.9652, 0.5509, 0.9652, 0.5509, 0.9652, 0.5509, 0.9652, 0.5509, 0.9652, 0.5509, 0.9652, 0.5509, 0.9652, 0.5509, 0.9652, 0.5509, 0.9652, 0.5509, 0.9652, 0.5509, 0.9652, 0.5509, 0.9652, 0.5509, 0.9652, 0.5509, 0.9652, 0.5509, 0.9652, 0.5509, 0.9652, 0.5509, 0.9652, 0.5509, 0.9652, 0.5509, 0.9652, 0.5509, 0.9652, 0.5509, 0.9652, 0.5509, 0.9652, 0.5509, 0.9652])
me_cube_011.use_remesh_preserve_volume = False
me_cube_011.use_remesh_preserve_attributes = False
me_cube_011.use_mirror_vertex_groups = False
me_cube_011.update()
me_cube_009 = bpy.data.meshes.new('Cube.009')
me_cube_009.from_pydata([(-2.0, -2.0, -0.01223), (-2.0, 2.0, -0.01223), (4.149, 2.0, -0.01223), (4.149, -2.0, -0.01223), (-2.0, -2.0, 1.639), (-2.0, 2.0, 1.639), (4.149, 2.0, 1.639), (4.149, -2.0, 1.639), (-1.91, -1.775, 1.639), (-1.91, 1.775, 1.639), (4.071, 1.775, 1.639), (4.071, -1.775, 1.639), (-1.91, -1.775, 1.477), (-1.91, 1.775, 1.477), (4.071, 1.775, 1.477), (4.071, -1.775, 1.477)], [], [(4, 5, 1, 0), (5, 6, 2, 1), (6, 7, 3, 2), (7, 4, 0, 3), (0, 1, 2, 3), (8, 11, 15, 12), (8, 9, 5, 4), (9, 10, 6, 5), (10, 11, 7, 6), (11, 8, 4, 7), (15, 14, 13, 12), (11, 10, 14, 15), (10, 9, 13, 14), (9, 8, 12, 13)])
_uv = me_cube_009.uv_layers.new(name='UVMap')
_uv.uv.foreach_set('vector', [0.7864, 0.9652, 0.7864, 0.9652, 0.7864, 0.9652, 0.7864, 0.9652, 0.7864, 0.9652, 0.7864, 0.9652, 0.7864, 0.9652, 0.7864, 0.9652, 0.7864, 0.9652, 0.7864, 0.9652, 0.7864, 0.9652, 0.7864, 0.9652, 0.7864, 0.9652, 0.7864, 0.9652, 0.7864, 0.9652, 0.7864, 0.9652, 0.7864, 0.9652, 0.7864, 0.9652, 0.7864, 0.9652, 0.7864, 0.9652, 0.7864, 0.9652, 0.7864, 0.9652, 0.7864, 0.9652, 0.7864, 0.9652, 0.7864, 0.9652, 0.7864, 0.9652, 0.7864, 0.9652, 0.7864, 0.9652, 0.7864, 0.9652, 0.7864, 0.9652, 0.7864, 0.9652, 0.7864, 0.9652, 0.7864, 0.9652, 0.7864, 0.9652, 0.7864, 0.9652, 0.7864, 0.9652, 0.7864, 0.9652, 0.7864, 0.9652, 0.7864, 0.9652, 0.7864, 0.9652, 0.7864, 0.9652, 0.7864, 0.9652, 0.7864, 0.9652, 0.7864, 0.9652, 0.7864, 0.9652, 0.7864, 0.9652, 0.7864, 0.9652, 0.7864, 0.9652, 0.7864, 0.9652, 0.7864, 0.9652, 0.7864, 0.9652, 0.7864, 0.9652, 0.7864, 0.9652, 0.7864, 0.9652, 0.7864, 0.9652, 0.7864, 0.9652])
me_cube_009.use_remesh_preserve_volume = False
me_cube_009.use_remesh_preserve_attributes = False
me_cube_009.use_mirror_vertex_groups = False
me_cube_009.update()
me_cube_010 = bpy.data.meshes.new('Cube.010')
me_cube_010.from_pydata([(-1.729, -2.804, 0.3277), (-1.729, -2.283, 0.433), (-1.729, 2.283, 0.433), (-1.729, 2.283, 1.487), (-1.729, 2.804, 1.639), (-1.729, 2.804, 0.3277), (-1.729, -2.804, 1.639), (-1.729, -2.283, 1.487), (0.04367, -2.804, 1.639), (0.04367, -2.804, 0.3277), (0.04367, 2.804, 1.639), (0.04367, 2.804, 0.3277), (0.04367, -2.283, 0.433), (0.04367, -2.283, 1.487), (0.04367, 2.283, 1.487), (0.04367, 2.283, 0.433)], [], [(0, 1, 2, 3, 4, 5), (0, 6, 4, 3, 7, 1), (8, 6, 0, 9), (8, 10, 4, 6), (4, 10, 11, 5), (0, 5, 11, 9), (9, 12, 13, 14, 10, 8), (11, 10, 14, 15, 12, 9), (3, 2, 15, 14), (14, 13, 7, 3), (2, 1, 12, 15), (13, 12, 1, 7)])
_uv = me_cube_010.uv_layers.new(name='UVMap')
_uv.uv.foreach_set('vector', [0.8055, 0.9901, 0.8055, 0.9901, 0.8055, 0.9901, 0.8055, 0.9901, 0.8055, 0.9901, 0.8055, 0.9901, 0.8055, 0.9901, 0.8055, 0.9901, 0.8055, 0.9901, 0.8055, 0.9901, 0.8055, 0.9901, 0.8055, 0.9901, 0.8055, 0.9901, 0.8055, 0.9901, 0.8055, 0.9901, 0.8055, 0.9901, 0.8055, 0.9901, 0.8055, 0.9901, 0.8055, 0.9901, 0.8055, 0.9901, 0.8055, 0.9901, 0.8055, 0.9901, 0.8055, 0.9901, 0.8055, 0.9901, 0.8055, 0.9901, 0.8055, 0.9901, 0.8055, 0.9901, 0.8055, 0.9901, 0.8055, 0.9901, 0.8055, 0.9901, 0.8055, 0.9901, 0.8055, 0.9901, 0.8055, 0.9901, 0.8055, 0.9901, 0.8055, 0.9901, 0.8055, 0.9901, 0.8055, 0.9901, 0.8055, 0.9901, 0.8055, 0.9901, 0.8055, 0.9901, 0.8055, 0.9901, 0.8055, 0.9901, 0.8055, 0.9901, 0.8055, 0.9901, 0.8055, 0.9901, 0.8055, 0.9901, 0.8055, 0.9901, 0.8055, 0.9901, 0.8055, 0.9901, 0.8055, 0.9901, 0.8055, 0.9901, 0.8055, 0.9901, 0.8055, 0.9901, 0.8055, 0.9901, 0.8055, 0.9901, 0.8055, 0.9901])
me_cube_010.materials.append(mat_material_002)
me_cube_010.use_remesh_preserve_volume = False
me_cube_010.use_remesh_preserve_attributes = False
me_cube_010.use_mirror_vertex_groups = False
me_cube_010.update()
me_cube_007 = bpy.data.meshes.new('Cube.007')
me_cube_007.from_pydata([(-20.0, -20.0, 2.0), (-20.0, 20.0, 2.0), (-20.0, 20.0, -2.0), (-20.0, -20.0, -2.0), (20.0, -20.0, 2.0), (20.0, -20.0, -2.0), (-14.0, 10.0, 2.0), (-14.0, 14.0, 2.0), (-10.0, 14.0, 2.0), (14.0, -10.0, 2.0), (14.0, -14.0, 2.0), (10.0, -14.0, 2.0), (20.0, 20.0, 2.0), (10.0, -10.0, 2.0), (-10.0, 10.0, 2.0), (20.0, 20.0, -2.0), (10.0, -14.0, 1.806), (10.0, -10.0, 1.806), (14.0, -10.0, 1.806), (14.0, -14.0, 1.806), (-14.0, 10.0, 1.806), (-14.0, 14.0, 1.806), (-10.0, 14.0, 1.806), (-10.0, 10.0, 1.806)], [], [(0, 1, 2, 3), (4, 0, 3, 5), (0, 6, 7, 8, 9, 10, 11, 4, 12, 1), (0, 4, 11, 13, 9, 8, 14, 6), (1, 12, 15, 2), (3, 2, 15, 5), (12, 4, 5, 15), (13, 11, 16, 17), (9, 13, 17, 18), (16, 19, 18, 17), (11, 10, 19, 16), (10, 9, 18, 19), (7, 6, 20, 21), (8, 7, 21, 22), (20, 23, 22, 21), (6, 14, 23, 20), (14, 8, 22, 23)])
_uv = me_cube_007.uv_layers.new(name='UVMap')
_uv.uv.foreach_set('vector', [0.06555, 0.6695, 0.06555, 0.6695, 0.06555, 0.6695, 0.06555, 0.6695, 0.06555, 0.6695, 0.06555, 0.6695, 0.06555, 0.6695, 0.06555, 0.6695, 0.06555, 0.6695, 0.06555, 0.6695, 0.06555, 0.6695, 0.06555, 0.6695, 0.06555, 0.6695, 0.06555, 0.6695, 0.06555, 0.6695, 0.06555, 0.6695, 0.06555, 0.6695, 0.06555, 0.6695, 0.06555, 0.6695, 0.06555, 0.6695, 0.06555, 0.6695, 0.06555, 0.6695, 0.06555, 0.6695, 0.06555, 0.6695, 0.06555, 0.6695, 0.06555, 0.6695, 0.06555, 0.6695, 0.06555, 0.6695, 0.06555, 0.6695, 0.06555, 0.6695, 0.06555, 0.6695, 0.06555, 0.6695, 0.06555, 0.6695, 0.06555, 0.6695, 0.06555, 0.6695, 0.06555, 0.6695, 0.06555, 0.6695, 0.06555, 0.6695, 0.06555, 0.6695, 0.06555, 0.6695, 0.06555, 0.6695, 0.06555, 0.6695, 0.06555, 0.6695, 0.06555, 0.6695, 0.06555, 0.6695, 0.06555, 0.6695, 0.944, 0.941, 0.944, 0.941, 0.944, 0.941, 0.944, 0.941, 0.06555, 0.6695, 0.06555, 0.6695, 0.06555, 0.6695, 0.06555, 0.6695, 0.06555, 0.6695, 0.06555, 0.6695, 0.06555, 0.6695, 0.06555, 0.6695, 0.06555, 0.6695, 0.06555, 0.6695, 0.06555, 0.6695, 0.06555, 0.6695, 0.06555, 0.6695, 0.06555, 0.6695, 0.06555, 0.6695, 0.06555, 0.6695, 0.944, 0.941, 0.944, 0.941, 0.944, 0.941, 0.944, 0.941, 0.06555, 0.6695, 0.06555, 0.6695, 0.06555, 0.6695, 0.06555, 0.6695, 0.06555, 0.6695, 0.06555, 0.6695, 0.06555, 0.6695, 0.06555, 0.6695])
me_cube_007.materials.append(mat_color)
me_cube_007.use_remesh_preserve_volume = False
me_cube_007.use_remesh_preserve_attributes = False
me_cube_007.use_mirror_vertex_groups = False
me_cube_007.update()
me_cube_005 = bpy.data.meshes.new('Cube.005')
me_cube_005.from_pydata([(-20.0, -20.0, -2.0), (-20.0, 20.0, -2.0), (20.0, 20.0, -2.0), (20.0, -20.0, -2.0), (-20.0, -20.0, 2.0), (-20.0, 20.0, 2.0), (20.0, 20.0, 2.0), (20.0, -20.0, 2.0)], [], [(4, 5, 1, 0), (5, 6, 2, 1), (6, 7, 3, 2), (7, 4, 0, 3), (0, 1, 2, 3), (7, 6, 5, 4)])
me_cube_005.use_remesh_preserve_volume = False
me_cube_005.use_remesh_preserve_attributes = False
me_cube_005.use_mirror_vertex_groups = False
me_cube_005.update()
me_cube_004 = bpy.data.meshes.new('Cube.004')
me_cube_004.from_pydata([(-2.0, -2.0, -2.0), (-2.0, 2.0, -2.0), (2.0, 2.0, -2.0), (2.0, -2.0, -2.0), (-2.0, -2.0, 2.0), (-2.0, 2.0, 2.0), (2.0, 2.0, 2.0), (2.0, -2.0, 2.0), (10.94, -1.746, -2.0), (10.94, 2.254, -2.0), (14.94, 2.254, -2.0), (14.94, -1.746, -2.0), (10.94, -1.746, 2.0), (10.94, 2.254, 2.0), (14.94, 2.254, 2.0), (14.94, -1.746, 2.0), (4.595, -0.8586, -2.0), (4.595, 3.141, -2.0), (8.595, 3.141, -2.0), (8.595, -0.8586, -2.0), (4.595, -0.8586, 2.0), (4.595, 3.141, 2.0), (8.595, 3.141, 2.0), (8.595, -0.8586, 2.0), (-6.185, -0.09774, -2.0), (-6.185, 3.902, -2.0), (-2.185, 3.902, -2.0), (-2.185, -0.09774, -2.0), (-6.185, -0.09774, 2.0), (-6.185, 3.902, 2.0), (-2.185, 3.902, 2.0), (-2.185, -0.09774, 2.0), (-11.0, -1.239, -2.0), (-11.0, 2.761, -2.0), (-7.004, 2.761, -2.0), (-7.004, -1.239, -2.0), (-11.0, -1.239, 2.0), (-11.0, 2.761, 2.0), (-7.004, 2.761, 2.0), (-7.004, -1.239, 2.0), (-15.57, -0.605, -2.0), (-15.57, 3.395, -2.0), (-11.57, 3.395, -2.0), (-11.57, -0.605, -2.0), (-15.57, -0.605, 2.0), (-15.57, 3.395, 2.0), (-11.57, 3.395, 2.0), (-11.57, -0.605, 2.0), (-21.78, 4.595, -2.0), (-21.78, 8.595, -2.0), (-17.78, 8.595, -2.0), (-17.78, 4.595, -2.0), (-21.78, 4.595, 2.0), (-21.78, 8.595, 2.0), (-17.78, 8.595, 2.0), (-17.78, 4.595, 2.0), (-20.13, 11.06, -2.0), (-20.13, 15.06, -2.0), (-16.13, 15.06, -2.0), (-16.13, 11.06, -2.0), (-20.13, 11.06, 2.0), (-20.13, 15.06, 2.0), (-16.13, 15.06, 2.0), (-16.13, 11.06, 2.0), (-20.13, 16.77, -2.0), (-20.13, 20.77, -2.0), (-16.13, 20.77, -2.0), (-16.13, 16.77, -2.0), (-20.13, 16.77, 2.0), (-20.13, 20.77, 2.0), (-16.13, 20.77, 2.0), (-16.13, 16.77, 2.0), (-22.8, 22.1, -2.0), (-22.8, 26.1, -2.0), (-18.8, 26.1, -2.0), (-18.8, 22.1, -2.0), (-22.8, 22.1, 2.0), (-22.8, 26.1, 2.0), (-18.8, 26.1, 2.0), (-18.8, 22.1, 2.0), (-20.13, 27.8, -2.0), (-20.13, 31.8, -2.0), (-16.13, 31.8, -2.0), (-16.13, 27.8, -2.0), (-20.13, 27.8, 2.0), (-20.13, 31.8, 2.0), (-16.13, 31.8, 2.0), (-16.13, 27.8, 2.0), (-21.53, 33.26, -2.0), (-21.53, 37.26, -2.0), (-17.53, 37.26, -2.0), (-17.53, 33.26, -2.0), (-21.53, 33.26, 2.0), (-21.53, 37.26, 2.0), (-17.53, 37.26, 2.0), (-17.53, 33.26, 2.0), (-16.2, 38.84, -2.0), (-16.2, 42.84, -2.0), (-12.2, 42.84, -2.0), (-12.2, 38.84, -2.0), (-16.2, 38.84, 2.0), (-16.2, 42.84, 2.0), (-12.2, 42.84, 2.0), (-12.2, 38.84, 2.0), (-8.848, 36.17, -2.0), (-8.848, 40.17, -2.0), (-4.848, 40.17, -2.0), (-4.848, 36.17, -2.0), (-8.848, 36.17, 2.0), (-8.848, 40.17, 2.0), (-4.848, 40.17, 2.0), (-4.848, 36.17, 2.0), (-9.736, 38.84, -2.0), (-9.736, 42.84, -2.0), (-5.736, 42.84, -2.0), (-5.736, 38.84, -2.0), (-9.736, 38.84, 2.0), (-9.736, 42.84, 2.0), (-5.736, 42.84, 2.0), (-5.736, 38.84, 2.0), (-5.551, 38.33, -2.0), (-5.551, 42.33, -2.0), (-1.551, 42.33, -2.0), (-1.551, 38.33, -2.0), (-5.551, 38.33, 2.0), (-5.551, 42.33, 2.0), (-1.551, 42.33, 2.0), (-1.551, 38.33, 2.0), (1.297, 38.58, -2.0), (1.297, 42.58, -2.0), (5.297, 42.58, -2.0), (5.297, 38.58, -2.0), (1.297, 38.58, 2.0), (1.297, 42.58, 2.0), (5.297, 42.58, 2.0), (5.297, 38.58, 2.0), (8.399, 36.81, -2.0), (8.399, 40.81, -2.0), (12.4, 40.81, -2.0), (12.4, 36.81, -2.0), (8.399, 36.81, 2.0), (8.399, 40.81, 2.0), (12.4, 40.81, 2.0), (12.4, 36.81, 2.0), (11.7, 39.72, -2.0), (11.7, 43.72, -2.0), (15.7, 43.72, -2.0), (15.7, 39.72, -2.0), (11.7, 39.72, 2.0), (11.7, 43.72, 2.0), (15.7, 43.72, 2.0), (15.7, 39.72, 2.0), (16.52, 32.75, -2.0), (16.52, 36.75, -2.0), (20.52, 36.75, -2.0), (20.52, 32.75, -2.0), (16.52, 32.75, 2.0), (16.52, 36.75, 2.0), (20.52, 36.75, 2.0), (20.52, 32.75, 2.0), (18.54, 26.03, -2.0), (18.54, 30.03, -2.0), (22.54, 30.03, -2.0), (22.54, 26.03, -2.0), (18.54, 26.03, 2.0), (18.54, 30.03, 2.0), (22.54, 30.03, 2.0), (22.54, 26.03, 2.0), (15.63, 20.45, -2.0), (15.63, 24.45, -2.0), (19.63, 24.45, -2.0), (19.63, 20.45, -2.0), (15.63, 20.45, 2.0), (15.63, 24.45, 2.0), (19.63, 24.45, 2.0), (19.63, 20.45, 2.0), (18.67, 20.83, -2.0), (18.67, 24.83, -2.0), (22.67, 24.83, -2.0), (22.67, 20.83, -2.0), (18.67, 20.83, 2.0), (18.67, 24.83, 2.0), (22.67, 24.83, 2.0), (22.67, 20.83, 2.0), (18.04, 17.53, -2.0), (18.04, 21.53, -2.0), (22.04, 21.53, -2.0), (22.04, 17.53, -2.0), (18.04, 17.53, 2.0), (18.04, 21.53, 2.0), (22.04, 21.53, 2.0), (22.04, 17.53, 2.0), (17.4, 11.57, -2.0), (17.4, 15.57, -2.0), (21.4, 15.57, -2.0), (21.4, 11.57, -2.0), (17.4, 11.57, 2.0), (17.4, 15.57, 2.0), (21.4, 15.57, 2.0), (21.4, 11.57, 2.0), (15.12, 7.131, -2.0), (15.12, 11.13, -2.0), (19.12, 11.13, -2.0), (19.12, 7.131, -2.0), (15.12, 7.131, 2.0), (15.12, 11.13, 2.0), (19.12, 11.13, 2.0), (19.12, 7.131, 2.0), (18.16, 4.595, -2.0), (18.16, 8.595, -2.0), (22.16, 8.595, -2.0), (22.16, 4.595, -2.0), (18.16, 4.595, 2.0), (18.16, 8.595, 2.0), (22.16, 8.595, 2.0), (22.16, 4.595, 2.0), (18.16, 10.3, -2.0), (18.16, 14.3, -2.0), (22.16, 14.3, -2.0), (22.16, 10.3, -2.0), (18.16, 10.3, 2.0), (18.16, 14.3, 2.0), (22.16, 14.3, 2.0), (22.16, 10.3, 2.0)], [], [(4, 5, 1, 0), (5, 6, 2, 1), (6, 7, 3, 2), (7, 4, 0, 3), (0, 1, 2, 3), (7, 6, 5, 4), (12, 13, 9, 8), (13, 14, 10, 9), (14, 15, 11, 10), (15, 12, 8, 11), (8, 9, 10, 11), (15, 14, 13, 12), (20, 21, 17, 16), (21, 22, 18, 17), (22, 23, 19, 18), (23, 20, 16, 19), (16, 17, 18, 19), (23, 22, 21, 20), (28, 29, 25, 24), (29, 30, 26, 25), (30, 31, 27, 26), (31, 28, 24, 27), (24, 25, 26, 27), (31, 30, 29, 28), (36, 37, 33, 32), (37, 38, 34, 33), (38, 39, 35, 34), (39, 36, 32, 35), (32, 33, 34, 35), (39, 38, 37, 36), (44, 45, 41, 40), (45, 46, 42, 41), (46, 47, 43, 42), (47, 44, 40, 43), (40, 41, 42, 43), (47, 46, 45, 44), (52, 53, 49, 48), (53, 54, 50, 49), (54, 55, 51, 50), (55, 52, 48, 51), (48, 49, 50, 51), (55, 54, 53, 52), (60, 61, 57, 56), (61, 62, 58, 57), (62, 63, 59, 58), (63, 60, 56, 59), (56, 57, 58, 59), (63, 62, 61, 60), (68, 69, 65, 64), (69, 70, 66, 65), (70, 71, 67, 66), (71, 68, 64, 67), (64, 65, 66, 67), (71, 70, 69, 68), (76, 77, 73, 72), (77, 78, 74, 73), (78, 79, 75, 74), (79, 76, 72, 75), (72, 73, 74, 75), (79, 78, 77, 76), (84, 85, 81, 80), (85, 86, 82, 81), (86, 87, 83, 82), (87, 84, 80, 83), (80, 81, 82, 83), (87, 86, 85, 84), (92, 93, 89, 88), (93, 94, 90, 89), (94, 95, 91, 90), (95, 92, 88, 91), (88, 89, 90, 91), (95, 94, 93, 92), (100, 101, 97, 96), (101, 102, 98, 97), (102, 103, 99, 98), (103, 100, 96, 99), (96, 97, 98, 99), (103, 102, 101, 100), (108, 109, 105, 104), (109, 110, 106, 105), (110, 111, 107, 106), (111, 108, 104, 107), (104, 105, 106, 107), (111, 110, 109, 108), (116, 117, 113, 112), (117, 118, 114, 113), (118, 119, 115, 114), (119, 116, 112, 115), (112, 113, 114, 115), (119, 118, 117, 116), (124, 125, 121, 120), (125, 126, 122, 121), (126, 127, 123, 122), (127, 124, 120, 123), (120, 121, 122, 123), (127, 126, 125, 124), (132, 133, 129, 128), (133, 134, 130, 129), (134, 135, 131, 130), (135, 132, 128, 131), (128, 129, 130, 131), (135, 134, 133, 132), (140, 141, 137, 136), (141, 142, 138, 137), (142, 143, 139, 138), (143, 140, 136, 139), (136, 137, 138, 139), (143, 142, 141, 140), (148, 149, 145, 144), (149, 150, 146, 145), (150, 151, 147, 146), (151, 148, 144, 147), (144, 145, 146, 147), (151, 150, 149, 148), (156, 157, 153, 152), (157, 158, 154, 153), (158, 159, 155, 154), (159, 156, 152, 155), (152, 153, 154, 155), (159, 158, 157, 156), (164, 165, 161, 160), (165, 166, 162, 161), (166, 167, 163, 162), (167, 164, 160, 163), (160, 161, 162, 163), (167, 166, 165, 164), (172, 173, 169, 168), (173, 174, 170, 169), (174, 175, 171, 170), (175, 172, 168, 171), (168, 169, 170, 171), (175, 174, 173, 172), (180, 181, 177, 176), (181, 182, 178, 177), (182, 183, 179, 178), (183, 180, 176, 179), (176, 177, 178, 179), (183, 182, 181, 180), (188, 189, 185, 184), (189, 190, 186, 185), (190, 191, 187, 186), (191, 188, 184, 187), (184, 185, 186, 187), (191, 190, 189, 188), (196, 197, 193, 192), (197, 198, 194, 193), (198, 199, 195, 194), (199, 196, 192, 195), (192, 193, 194, 195), (199, 198, 197, 196), (204, 205, 201, 200), (205, 206, 202, 201), (206, 207, 203, 202), (207, 204, 200, 203), (200, 201, 202, 203), (207, 206, 205, 204), (212, 213, 209, 208), (213, 214, 210, 209), (214, 215, 211, 210), (215, 212, 208, 211), (208, 209, 210, 211), (215, 214, 213, 212), (220, 221, 217, 216), (221, 222, 218, 217), (222, 223, 219, 218), (223, 220, 216, 219), (216, 217, 218, 219), (223, 222, 221, 220)])
me_cube_004.use_remesh_preserve_volume = False
me_cube_004.use_remesh_preserve_attributes = False
me_cube_004.use_mirror_vertex_groups = False
me_cube_004.update()
me_cube_017 = bpy.data.meshes.new('Cube.017')
me_cube_017.from_pydata([(-20.0, -20.0, -2.0), (-20.0, 20.0, -2.0), (20.0, 20.0, -2.0), (20.0, -20.0, -2.0), (-20.0, -20.0, 2.0), (-20.0, 20.0, 2.0), (20.0, 20.0, 2.0), (20.0, -20.0, 2.0)], [], [(4, 5, 1, 0), (5, 6, 2, 1), (6, 7, 3, 2), (7, 4, 0, 3), (0, 1, 2, 3), (7, 6, 5, 4)])
me_cube_017.use_remesh_preserve_volume = False
me_cube_017.use_remesh_preserve_attributes = False
me_cube_017.use_mirror_vertex_groups = False
me_cube_017.update()
me_cube_016 = bpy.data.meshes.new('Cube.016')
me_cube_016.from_pydata([(-2.0, -2.0, -0.01223), (-2.0, 2.0, -0.01223), (2.0, 2.0, -0.01223), (2.0, -2.0, -0.01223), (-2.0, -2.0, 1.639), (-2.0, 2.0, 1.639), (2.0, 2.0, 1.639), (2.0, -2.0, 1.639)], [], [(4, 5, 1, 0), (5, 6, 2, 1), (6, 7, 3, 2), (7, 4, 0, 3), (0, 1, 2, 3), (7, 6, 5, 4)])
me_cube_016.use_remesh_preserve_volume = False
me_cube_016.use_remesh_preserve_attributes = False
me_cube_016.use_mirror_vertex_groups = False
me_cube_016.update()
me_cube_015 = bpy.data.meshes.new('Cube.015')
me_cube_015.from_pydata([(-1.729, -2.804, 0.1631), (-1.729, 2.804, 0.1631), (0.04367, 2.804, 0.1631), (0.04367, -2.804, 0.1631), (-1.729, -2.804, 1.639), (-1.729, 2.804, 1.639), (0.04367, 2.804, 1.639), (0.04367, -2.804, 1.639)], [], [(4, 5, 1, 0), (5, 6, 2, 1), (6, 7, 3, 2), (7, 4, 0, 3), (0, 1, 2, 3), (7, 6, 5, 4)])
me_cube_015.materials.append(mat_material_002)
me_cube_015.use_remesh_preserve_volume = False
me_cube_015.use_remesh_preserve_attributes = False
me_cube_015.use_mirror_vertex_groups = False
me_cube_015.update()
me_cube_014 = bpy.data.meshes.new('Cube.014')
me_cube_014.from_pydata([(-2.0, -2.0, -2.0), (-2.0, 2.0, -2.0), (2.0, 2.0, -2.0), (2.0, -2.0, -2.0), (-2.0, -2.0, 13.99), (-2.0, 2.0, 13.99), (2.0, 2.0, 13.99), (2.0, -2.0, 13.99)], [], [(4, 5, 1, 0), (5, 6, 2, 1), (6, 7, 3, 2), (7, 4, 0, 3), (0, 1, 2, 3), (7, 6, 5, 4)])
me_cube_014.use_remesh_preserve_volume = False
me_cube_014.use_remesh_preserve_attributes = False
me_cube_014.use_mirror_vertex_groups = False
me_cube_014.update()
me_cube_013 = bpy.data.meshes.new('Cube.013')
me_cube_013.from_pydata([(-2.0, -2.0, -2.0), (-2.0, 2.0, -2.0), (2.0, 2.0, -2.0), (2.0, -2.0, -2.0), (-2.0, -2.0, 13.99), (-2.0, 2.0, 13.99), (2.0, 2.0, 13.99), (2.0, -2.0, 13.99)], [], [(4, 5, 1, 0), (5, 6, 2, 1), (6, 7, 3, 2), (7, 4, 0, 3), (0, 1, 2, 3), (7, 6, 5, 4)])
me_cube_013.use_remesh_preserve_volume = False
me_cube_013.use_remesh_preserve_attributes = False
me_cube_013.use_mirror_vertex_groups = False
me_cube_013.update()
me_cube_030 = bpy.data.meshes.new('Cube.030')
me_cube_030.from_pydata([(-20.0, -20.0, -2.0), (-20.0, 20.0, -2.0), (20.0, 20.0, -2.0), (20.0, -20.0, -2.0), (-20.0, -20.0, 2.0), (-20.0, 20.0, 2.0), (20.0, 20.0, 2.0), (20.0, -20.0, 2.0)], [], [(4, 5, 1, 0), (5, 6, 2, 1), (6, 7, 3, 2), (7, 4, 0, 3), (0, 1, 2, 3), (7, 6, 5, 4)])
me_cube_030.use_remesh_preserve_volume = False
me_cube_030.use_remesh_preserve_attributes = False
me_cube_030.use_mirror_vertex_groups = False
me_cube_030.update()
me_cube_029 = bpy.data.meshes.new('Cube.029')
me_cube_029.from_pydata([(-1.729, -2.804, 0.3277), (-1.729, -2.283, 0.433), (-1.729, 2.283, 0.433), (-1.729, 2.283, 1.487), (-1.729, 2.804, 1.639), (-1.729, 2.804, 0.3277), (-1.729, -2.804, 1.639), (-1.729, -2.283, 1.487), (0.04367, -2.804, 1.639), (0.04367, -2.804, 0.3277), (0.04367, 2.804, 1.639), (0.04367, 2.804, 0.3277), (0.04367, -2.283, 0.433), (0.04367, -2.283, 1.487), (0.04367, 2.283, 1.487), (0.04367, 2.283, 0.433)], [], [(0, 1, 2, 3, 4, 5), (0, 6, 4, 3, 7, 1), (8, 6, 0, 9), (8, 10, 4, 6), (4, 10, 11, 5), (0, 5, 11, 9), (9, 12, 13, 14, 10, 8), (11, 10, 14, 15, 12, 9), (3, 2, 15, 14), (14, 13, 7, 3), (2, 1, 12, 15), (13, 12, 1, 7)])
me_cube_029.materials.append(mat_material_002)
me_cube_029.use_remesh_preserve_volume = False
me_cube_029.use_remesh_preserve_attributes = False
me_cube_029.use_mirror_vertex_groups = False
me_cube_029.update()
me_cube_028 = bpy.data.meshes.new('Cube.028')
me_cube_028.from_pydata([(-2.0, -2.0, -0.01223), (-2.0, 2.0, -0.01223), (4.149, 2.0, -0.01223), (4.149, -2.0, -0.01223), (-2.0, -2.0, 1.639), (-2.0, 2.0, 1.639), (4.149, 2.0, 1.639), (4.149, -2.0, 1.639), (-1.91, -1.775, 1.639), (-1.91, 1.775, 1.639), (4.071, 1.775, 1.639), (4.071, -1.775, 1.639), (-1.91, -1.775, 1.477), (-1.91, 1.775, 1.477), (4.071, 1.775, 1.477), (4.071, -1.775, 1.477)], [], [(4, 5, 1, 0), (5, 6, 2, 1), (6, 7, 3, 2), (7, 4, 0, 3), (0, 1, 2, 3), (8, 11, 15, 12), (8, 9, 5, 4), (9, 10, 6, 5), (10, 11, 7, 6), (11, 8, 4, 7), (15, 14, 13, 12), (11, 10, 14, 15), (10, 9, 13, 14), (9, 8, 12, 13)])
me_cube_028.use_remesh_preserve_volume = False
me_cube_028.use_remesh_preserve_attributes = False
me_cube_028.use_mirror_vertex_groups = False
me_cube_028.update()
me_cube_027 = bpy.data.meshes.new('Cube.027')
me_cube_027.from_pydata([(-2.0, -2.0, -2.0), (-2.0, 2.0, -2.0), (2.0, 2.0, -2.0), (2.0, -2.0, -2.0), (-2.0, -2.0, 13.99), (-2.0, 2.0, 13.99), (2.0, 2.0, 13.99), (2.0, -2.0, 13.99), (-1.474, -1.474, 13.99), (-1.474, 1.474, 13.99), (1.474, 1.474, 13.99), (1.474, -1.474, 13.99), (-1.474, -1.474, 15.81), (-1.474, 1.474, 15.81), (1.474, 1.474, 15.81), (1.474, -1.474, 15.81)], [], [(4, 5, 1, 0), (5, 6, 2, 1), (6, 7, 3, 2), (7, 4, 0, 3), (0, 1, 2, 3), (4, 7, 11, 8), (8, 11, 15, 12), (7, 6, 10, 11), (6, 5, 9, 10), (5, 4, 8, 9), (15, 14, 13, 12), (11, 10, 14, 15), (10, 9, 13, 14), (9, 8, 12, 13)])
me_cube_027.use_remesh_preserve_volume = False
me_cube_027.use_remesh_preserve_attributes = False
me_cube_027.use_mirror_vertex_groups = False
me_cube_027.update()
me_cube_026 = bpy.data.meshes.new('Cube.026')
me_cube_026.from_pydata([(-2.0, -2.0, -2.0), (-2.0, 2.0, -2.0), (2.0, 2.0, -2.0), (2.0, -2.0, -2.0), (-2.0, -2.0, 13.99), (-2.0, 2.0, 13.99), (2.0, 2.0, 13.99), (2.0, -2.0, 13.99), (-1.474, -1.474, 13.99), (-1.474, 1.474, 13.99), (1.474, 1.474, 13.99), (1.474, -1.474, 13.99), (-1.474, -1.474, 15.81), (-1.474, 1.474, 15.81), (1.474, 1.474, 15.81), (1.474, -1.474, 15.81)], [], [(4, 5, 1, 0), (5, 6, 2, 1), (6, 7, 3, 2), (7, 4, 0, 3), (0, 1, 2, 3), (4, 7, 11, 8), (8, 11, 15, 12), (7, 6, 10, 11), (6, 5, 9, 10), (5, 4, 8, 9), (15, 14, 13, 12), (11, 10, 14, 15), (10, 9, 13, 14), (9, 8, 12, 13)])
me_cube_026.use_remesh_preserve_volume = False
me_cube_026.use_remesh_preserve_attributes = False
me_cube_026.use_mirror_vertex_groups = False
me_cube_026.update()
me_cube_025 = bpy.data.meshes.new('Cube.025')
me_cube_025.from_pydata([(-20.0, -20.0, -2.0), (-20.0, 20.0, -2.0), (20.0, 20.0, -2.0), (20.0, -20.0, -2.0), (-20.0, -20.0, 2.0), (-20.0, 20.0, 2.0), (20.0, 20.0, 2.0), (20.0, -20.0, 2.0)], [], [(4, 5, 1, 0), (5, 6, 2, 1), (6, 7, 3, 2), (7, 4, 0, 3), (0, 1, 2, 3), (7, 6, 5, 4)])
me_cube_025.use_remesh_preserve_volume = False
me_cube_025.use_remesh_preserve_attributes = False
me_cube_025.use_mirror_vertex_groups = False
me_cube_025.update()
me_cube_024 = bpy.data.meshes.new('Cube.024')
me_cube_024.from_pydata([(-2.0, -2.0, -2.121), (-2.0, 2.0, -2.121), (2.0, 2.0, -2.121), (2.0, -2.0, -2.121), (-2.0, -2.0, 2.121), (-2.0, 2.0, 2.121), (2.0, 2.0, 2.121), (2.0, -2.0, 2.121)], [], [(4, 5, 1, 0), (5, 6, 2, 1), (6, 7, 3, 2), (7, 4, 0, 3), (0, 1, 2, 3), (7, 6, 5, 4)])
me_cube_024.materials.append(mat_material_002)
me_cube_024.use_remesh_preserve_volume = False
me_cube_024.use_remesh_preserve_attributes = False
me_cube_024.use_mirror_vertex_groups = False
me_cube_024.update()
me_cube_023 = bpy.data.meshes.new('Cube.023')
me_cube_023.from_pydata([(-2.0, -2.0, -2.121), (-2.0, 2.0, -2.121), (2.0, 2.0, -2.121), (2.0, -2.0, -2.121), (-2.0, -2.0, 2.121), (-2.0, 2.0, 2.121), (2.0, 2.0, 2.121), (2.0, -2.0, 2.121)], [], [(4, 5, 1, 0), (5, 6, 2, 1), (6, 7, 3, 2), (7, 4, 0, 3), (0, 1, 2, 3), (7, 6, 5, 4)])
me_cube_023.materials.append(mat_material_002)
me_cube_023.use_remesh_preserve_volume = False
me_cube_023.use_remesh_preserve_attributes = False
me_cube_023.use_mirror_vertex_groups = False
me_cube_023.update()
me_cube_662 = bpy.data.meshes.new('Cube.662')
me_cube_662.from_pydata([(-2.0, -2.0, -2.0), (-2.0, 2.0, -2.0), (2.0, 2.0, -2.0), (2.0, -2.0, -2.0), (-2.0, -2.0, 2.0), (-2.0, 2.0, 2.0), (2.0, 2.0, 2.0), (2.0, -2.0, 2.0)], [], [(4, 5, 1, 0), (5, 6, 2, 1), (6, 7, 3, 2), (7, 4, 0, 3), (0, 1, 2, 3), (7, 6, 5, 4)])
me_cube_662.materials.append(mat_material_002)
me_cube_662.use_remesh_preserve_volume = False
me_cube_662.use_remesh_preserve_attributes = False
me_cube_662.use_mirror_vertex_groups = False
me_cube_662.update()
me_cube_661 = bpy.data.meshes.new('Cube.661')
me_cube_661.from_pydata([(-2.0, -2.0, -2.0), (-2.0, 2.0, -2.0), (2.0, 2.0, -2.0), (2.0, -2.0, -2.0), (-2.0, -2.0, 2.0), (-2.0, 2.0, 2.0), (2.0, 2.0, 2.0), (2.0, -2.0, 2.0)], [], [(4, 5, 1, 0), (5, 6, 2, 1), (6, 7, 3, 2), (7, 4, 0, 3), (0, 1, 2, 3), (7, 6, 5, 4)])
me_cube_661.materials.append(mat_material_002)
me_cube_661.use_remesh_preserve_volume = False
me_cube_661.use_remesh_preserve_attributes = False
me_cube_661.use_mirror_vertex_groups = False
me_cube_661.update()
me_cube_660 = bpy.data.meshes.new('Cube.660')
me_cube_660.from_pydata([(-2.0, -2.0, -2.0), (-2.0, 2.0, -2.0), (2.0, 2.0, -2.0), (2.0, -2.0, -2.0), (-2.0, -2.0, 2.0), (-2.0, 2.0, 2.0), (2.0, 2.0, 2.0), (2.0, -2.0, 2.0)], [], [(4, 5, 1, 0), (5, 6, 2, 1), (6, 7, 3, 2), (7, 4, 0, 3), (0, 1, 2, 3), (7, 6, 5, 4)])
me_cube_660.materials.append(mat_material_002)
me_cube_660.use_remesh_preserve_volume = False
me_cube_660.use_remesh_preserve_attributes = False
me_cube_660.use_mirror_vertex_groups = False
me_cube_660.update()

# ---- objects
ob_cube_045 = bpy.data.objects.new('Cube.045', me_cube_659)
ob_cube_043 = bpy.data.objects.new('Cube.043', me_cube_062)
ob_cube_014 = bpy.data.objects.new('Cube.014', me_cube_033)
ob_cube_007 = bpy.data.objects.new('Cube.007', me_cube_032)
ob_aa = bpy.data.objects.new('aa', me_cube_020)
ob_cube_002 = bpy.data.objects.new('Cube.002', me_cube_019)
ob_cube_013 = bpy.data.objects.new('Cube.013', me_cube_018)
ob_cube_006 = bpy.data.objects.new('Cube.006', me_cube_011)
ob_bridge = bpy.data.objects.new('Bridge', me_cube_009)
ob_cube_005 = bpy.data.objects.new('Cube.005', me_cube_010)
ob_cube_001 = bpy.data.objects.new('Cube.001', me_cube_007)
ob_cube_004 = bpy.data.objects.new('Cube.004', me_cube_005)
ob_cube_003 = bpy.data.objects.new('Cube.003', me_cube_004)
ob_cube_012 = bpy.data.objects.new('Cube.012', me_cube_017)
ob_cube_011 = bpy.data.objects.new('Cube.011', me_cube_016)
ob_cube_010 = bpy.data.objects.new('Cube.010', me_cube_015)
ob_cube_009 = bpy.data.objects.new('Cube.009', me_cube_014)
ob_cube_008 = bpy.data.objects.new('Cube.008', me_cube_013)
ob_cube_021 = bpy.data.objects.new('Cube.021', me_cube_030)
ob_cube_020 = bpy.data.objects.new('Cube.020', me_cube_029)
ob_bridge_001 = bpy.data.objects.new('Bridge.001', me_cube_028)
ob_cube_019 = bpy.data.objects.new('Cube.019', me_cube_027)
ob_cube_018 = bpy.data.objects.new('Cube.018', me_cube_026)
ob_cube_017 = bpy.data.objects.new('Cube.017', me_cube_025)
ob_cube_016 = bpy.data.objects.new('Cube.016', me_cube_024)
ob_cube_015 = bpy.data.objects.new('Cube.015', me_cube_023)
ob_cube_048 = bpy.data.objects.new('Cube.048', me_cube_662)
ob_cube_047 = bpy.data.objects.new('Cube.047', me_cube_661)
ob_cube_046 = bpy.data.objects.new('Cube.046', me_cube_660)

# ---- transforms, parenting, visibility, modifiers, constraints
ob_cube_045.location = (-12.92, -1.738, 1.044)
ob_cube_045.scale = (1.254, 1.254, 1.254)
ob_cube_045.lineart.crease_threshold = 0.0
ob_cube_043.location = (-7.331, -0.5546, 0.8812)
ob_cube_043.scale = (0.5765, 0.5765, 0.5765)
ob_cube_043.lineart.crease_threshold = 0.0
ob_cube_014.location = (24.15, -23.86, 0.0)
ob_cube_014.lineart.crease_threshold = 0.0
ob_cube_007.location = (0.0, 0.0, 0.0)
ob_cube_007.lineart.crease_threshold = 0.0
ob_aa.location = (-12.0, 12.0, 1.517)
ob_aa.scale = (1.0, 1.0, 0.3185)
ob_aa.lineart.crease_threshold = 0.0
ob_cube_002.location = (0.0, 0.0, -14.29)
ob_cube_002.scale = (0.9432, 0.9432, 6.428)
ob_cube_002.lineart.crease_threshold = 0.0
ob_cube_013.location = (19.7, 2.728, 0.9233)
ob_cube_013.scale = (0.1336, 0.1336, 0.167)
ob_cube_013.lineart.crease_threshold = 0.0
ob_cube_006.location = (19.7, -2.754, 0.9233)
ob_cube_006.scale = (0.1336, 0.1336, 0.167)
ob_cube_006.lineart.crease_threshold = 0.0
ob_bridge.location = (25.16, 0.0, 0.8314)
ob_bridge.scale = (2.995, 1.0, 0.6387)
ob_bridge.lineart.crease_threshold = 0.0
ob_cube_005.location = (20.27, 0.0, 0.3906)
ob_cube_005.scale = (1.0, 0.8762, 1.0)
ob_cube_005.lineart.crease_threshold = 0.0
ob_cube_001.location = (0.0, 0.0, 0.0)
ob_cube_001.lineart.crease_threshold = 0.0
ob_cube_004.location = (0.0, 0.0, 0.0)
ob_cube_004.lineart.crease_threshold = 0.0
ob_cube_003.location = (0.0, -20.58, 0.0)
ob_cube_003.lineart.crease_threshold = 0.0
ob_cube_012.location = (0.0, 0.0, 0.0)
ob_cube_012.lineart.crease_threshold = 0.0
ob_cube_011.location = (24.1, 0.0, 0.785)
ob_cube_011.scale = (2.995, 1.0, 0.6387)
ob_cube_011.lineart.crease_threshold = 0.0
ob_cube_010.location = (20.85, 0.0, 0.3906)
ob_cube_010.lineart.crease_threshold = 0.0
ob_cube_009.location = (19.7, -3.109, 0.9233)
ob_cube_009.scale = (0.1336, 0.1336, 0.167)
ob_cube_009.lineart.crease_threshold = 0.0
ob_cube_008.location = (19.7, 3.155, 0.9233)
ob_cube_008.scale = (0.1336, 0.1336, 0.167)
ob_cube_008.lineart.crease_threshold = 0.0
ob_cube_021.location = (0.0, 0.0, 0.0)
ob_cube_021.lineart.crease_threshold = 0.0
ob_cube_020.location = (20.27, 0.0, 0.3906)
ob_cube_020.scale = (1.0, 0.8762, 1.0)
ob_cube_020.lineart.crease_threshold = 0.0
ob_bridge_001.location = (25.16, 0.0, 0.8314)
ob_bridge_001.scale = (2.995, 1.0, 0.6387)
ob_bridge_001.lineart.crease_threshold = 0.0
ob_cube_019.location = (19.7, -2.754, 0.9233)
ob_cube_019.scale = (0.1336, 0.1336, 0.167)
ob_cube_019.lineart.crease_threshold = 0.0
ob_cube_018.location = (19.7, 2.728, 0.9233)
ob_cube_018.scale = (0.1336, 0.1336, 0.167)
ob_cube_018.lineart.crease_threshold = 0.0
ob_cube_017.location = (0.0, 0.0, -14.29)
ob_cube_017.scale = (0.9432, 0.9432, 6.428)
ob_cube_017.lineart.crease_threshold = 0.0
ob_cube_016.location = (-12.0, 12.0, 2.0)
ob_cube_016.scale = (1.0, 1.0, 0.3185)
ob_cube_016.lineart.crease_threshold = 0.0
ob_cube_015.location = (12.0, -12.0, 2.0)
ob_cube_015.scale = (1.0, 1.0, 0.3185)
ob_cube_015.lineart.crease_threshold = 0.0
ob_cube_048.location = (-6.098, -2.786, 1.513)
ob_cube_048.scale = (0.2748, 0.2748, 0.2748)
ob_cube_048.lineart.crease_threshold = 0.0
ob_cube_047.location = (-7.331, -0.5546, 0.8812)
ob_cube_047.scale = (0.5765, 0.5765, 0.5765)
ob_cube_047.lineart.crease_threshold = 0.0
ob_cube_046.location = (-8.514, -3.227, 1.254)
ob_cube_046.scale = (0.3974, 0.3974, 0.3974)
ob_cube_046.lineart.crease_threshold = 0.0

# ---- collection membership
col_collection_1.objects.link(ob_cube_045)
col_collection_1.objects.link(ob_cube_043)
col_collection_1.objects.link(ob_cube_014)
col_collection_1.objects.link(ob_cube_007)
col_collection_1.objects.link(ob_aa)
col_collection_1.objects.link(ob_cube_002)
col_collection_1.objects.link(ob_cube_013)
col_collection_1.objects.link(ob_cube_006)
col_collection_1.objects.link(ob_bridge)
col_collection_1.objects.link(ob_cube_005)
col_collection_1.objects.link(ob_cube_001)
col_collection_6.objects.link(ob_cube_004)
col_collection_6.objects.link(ob_cube_003)
col_collection_10.objects.link(ob_cube_012)
col_collection_10.objects.link(ob_cube_011)
col_collection_10.objects.link(ob_cube_010)
col_collection_10.objects.link(ob_cube_009)
col_collection_10.objects.link(ob_cube_008)
col_collection_11.objects.link(ob_cube_021)
col_collection_11.objects.link(ob_cube_020)
col_collection_11.objects.link(ob_bridge_001)
col_collection_11.objects.link(ob_cube_019)
col_collection_11.objects.link(ob_cube_018)
col_collection_11.objects.link(ob_cube_017)
col_collection_11.objects.link(ob_cube_016)
col_collection_11.objects.link(ob_cube_015)
col_collection_12.objects.link(ob_cube_048)
col_collection_12.objects.link(ob_cube_047)
col_collection_12.objects.link(ob_cube_046)

# ---- scene / render settings (as saved in the file)
scene.frame_start = 1; scene.frame_end = 100; scene.frame_set(1)
scene.render.engine = 'BLENDER_EEVEE_NEXT'
scene.render.resolution_percentage = 50
scene.render.dither_intensity = 0.0
scene.cycles.use_denoising = False
scene.cycles.samples = 10
scene.cycles.sampling_pattern = 'TABULATED_SOBOL'
scene.cycles.light_sampling_threshold = 0.0
scene.cycles.use_adaptive_sampling = False
scene.cycles.use_light_tree = False
scene.cycles.blur_glossy = 0.0
scene.cycles.pixel_filter_type = 'GAUSSIAN'
scene.cycles.sample_clamp_indirect = 0.0
scene.view_settings.view_transform = 'Standard'
bpy.context.view_layer.update()

# ---- added for rendering (the .blend has no active camera and no usable light): camera, sun
cam_auto = bpy.data.cameras.new('AutoCamera')
cam_auto.lens = 50.0
cam_auto.sensor_width = 36.0
cam_auto.clip_end = 1587.02
ob_auto_camera = bpy.data.objects.new('AutoCamera', cam_auto)
scene.collection.objects.link(ob_auto_camera)
ob_auto_camera.location = (97.8255, -96.6529, 66.6735)
ob_auto_camera.rotation_euler = (1.09748, -7.21219e-08, 0.694738)
scene.camera = ob_auto_camera
light_auto_sun = bpy.data.lights.new('AutoSun', 'SUN')
light_auto_sun.energy = 3.0
light_auto_sun.angle = 0.0523599
ob_auto_sun = bpy.data.objects.new('AutoSun', light_auto_sun)
scene.collection.objects.link(ob_auto_sun)
ob_auto_sun.rotation_euler = (0.872665, 0.174533, 0.523599)
bpy.context.view_layer.update()
